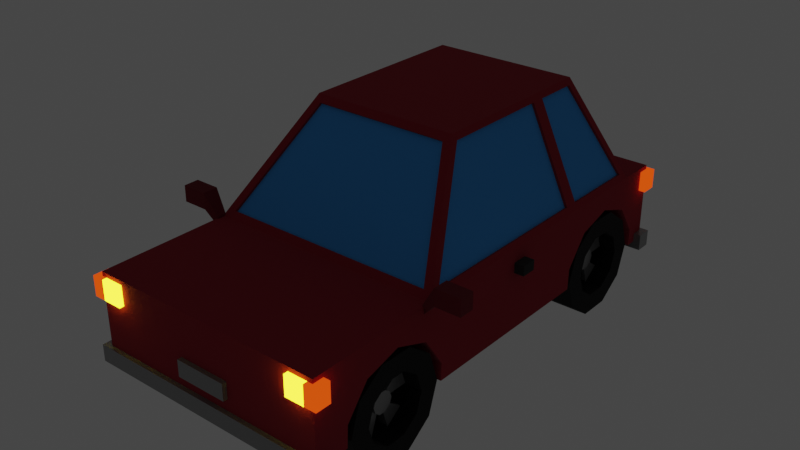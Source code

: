 # Source: Carro_Vermelho.blend  (saved by Blender 2.82.7; exported with 4.5.12 LTS)
import bpy
from mathutils import Matrix  # noqa: F401  (used for matrix-valued properties, if any)

bpy.ops.wm.read_factory_settings(use_empty=True)
scene = bpy.context.scene
scene.name = 'Scene'

# ---- collections
col_collection = bpy.data.collections.new('Collection'); scene.collection.children.link(col_collection)

# ---- images (referenced by path relative to the original .blend; pixels are not part of the script)
import os
ASSET_DIR = os.environ.get("B2B_ASSET_DIR", "")  # directory of the original .blend (textures are referenced by path, not embedded)
HERE = os.path.dirname(os.path.abspath(__file__))  # packed textures are extracted next to this script under _unpacked/

def load_image(name, relpath, width, height, colorspace="sRGB"):
    """Load a texture the original file referenced (path relative to the .blend, or extracted next to this script)."""
    p = next((c for c in (os.path.join(HERE, relpath), os.path.join(ASSET_DIR, relpath)) if relpath and os.path.exists(c)), "")
    if p:
        img = bpy.data.images.load(p, check_existing=True)
        img.name = name
    else:  # same state as the original file: an image datablock whose file is absent (Cycles renders it pink)
        img = bpy.data.images.new(name, width, height)
        img.source = "FILE"
        img.filepath = "//" + (relpath or name)
    img.colorspace_settings.name = colorspace
    return img
img_carrinhos_png_003 = load_image('carrinhos.png.003', 'carrinhos.png', 1024, 1024, 'sRGB')

# ---- materials (node trees are filled in below, after node groups)
mat_material_004 = bpy.data.materials.new('Material.004')
mat_material_004.alpha_threshold = 0.0
mat_material_004.use_transparent_shadow = False
mat_material_004.line_color = (0.0, 0.0, 0.0, 1.0)
mat_farol_003 = bpy.data.materials.new('farol.003')
mat_farol_003.alpha_threshold = 0.0
mat_farol_003.use_transparent_shadow = False
mat_farol_003.line_color = (0.0, 0.0, 0.0, 1.0)
mat_farol_traseiro_003 = bpy.data.materials.new('farol traseiro.003')
mat_farol_traseiro_003.alpha_threshold = 0.0
mat_farol_traseiro_003.use_transparent_shadow = False
mat_farol_traseiro_003.line_color = (0.0, 0.0, 0.0, 1.0)
mat_calota = bpy.data.materials.new('Calota')
mat_calota.use_transparent_shadow = False
mat_pneu = bpy.data.materials.new('Pneu')
mat_pneu.use_transparent_shadow = False
mat_farol_laranja = bpy.data.materials.new('Farol Laranja')
mat_farol_laranja.use_transparent_shadow = False
mat_preto = bpy.data.materials.new('Preto')
mat_preto.use_transparent_shadow = False
mat_vidro = bpy.data.materials.new('Vidro')
mat_vidro.use_transparent_shadow = False
mat_vermelho = bpy.data.materials.new('Vermelho')
mat_vermelho.use_transparent_shadow = False
mat_vermelho_001 = bpy.data.materials.new('Vermelho.001')
mat_vermelho_001.use_transparent_shadow = False

# ---- material node trees
mat_material_004.use_nodes = True; mat_material_004.node_tree.nodes.clear()
_N = mat_material_004.node_tree.nodes; _L = mat_material_004.node_tree.links
n0 = _N.new('ShaderNodeOutputMaterial'); n0.name = 'Material Output'; n0.location = (300, 300)
n1 = _N.new('ShaderNodeBsdfPrincipled'); n1.name = 'Principled BSDF'; n1.location = (10, 300)
n1.distribution = 'GGX'
n1.subsurface_method = 'BURLEY'
n1.inputs[2].default_value = 0.4
n1.inputs[3].default_value = 1.45
n1.inputs[27].default_value = (0.0, 0.0, 0.0, 1.0)
n1.inputs[28].default_value = 1.0
n2 = _N.new('ShaderNodeTexImage'); n2.name = 'Image Texture'; n2.location = (-280, 280)
n2.image = img_carrinhos_png_003
_L.new(n1.outputs[0], n0.inputs[0])
_L.new(n2.outputs[0], n1.inputs[0])
n0.is_active_output = True
mat_farol_003.use_nodes = True; mat_farol_003.node_tree.nodes.clear()
_N = mat_farol_003.node_tree.nodes; _L = mat_farol_003.node_tree.links
n0 = _N.new('ShaderNodeOutputMaterial'); n0.name = 'Material Output'; n0.location = (768, 278)
n1 = _N.new('ShaderNodeEmission'); n1.name = 'Emission'; n1.location = (321, 151)
n1.inputs[0].default_value = (0.9387, 0.7682, 0.0185, 1.0)
n1.inputs[1].default_value = 6.0
_L.new(n1.outputs[0], n0.inputs[0])
n0.is_active_output = True
mat_farol_traseiro_003.use_nodes = True; mat_farol_traseiro_003.node_tree.nodes.clear()
_N = mat_farol_traseiro_003.node_tree.nodes; _L = mat_farol_traseiro_003.node_tree.links
n0 = _N.new('ShaderNodeOutputMaterial'); n0.name = 'Material Output'; n0.location = (768, 278)
n1 = _N.new('ShaderNodeEmission'); n1.name = 'Emission'; n1.location = (321, 151)
n1.inputs[0].default_value = (0.2086, 0.01033, 0.002732, 1.0)
n1.inputs[1].default_value = 2.0
_L.new(n1.outputs[0], n0.inputs[0])
n0.is_active_output = True
mat_calota.use_nodes = True; mat_calota.node_tree.nodes.clear()
_N = mat_calota.node_tree.nodes; _L = mat_calota.node_tree.links
n0 = _N.new('ShaderNodeOutputMaterial'); n0.name = 'Material Output'; n0.location = (300, 300)
n1 = _N.new('ShaderNodeBsdfPrincipled'); n1.name = 'Principled BSDF'; n1.location = (10, 300)
n1.distribution = 'GGX'
n1.subsurface_method = 'BURLEY'
n1.inputs[0].default_value = (0.3108, 0.3108, 0.3108, 1.0)
n1.inputs[1].default_value = 0.5167
n1.inputs[2].default_value = 0.2917
n1.inputs[3].default_value = 1.45
n1.inputs[27].default_value = (0.0, 0.0, 0.0, 1.0)
n1.inputs[28].default_value = 1.0
_L.new(n1.outputs[0], n0.inputs[0])
n0.is_active_output = True
mat_pneu.use_nodes = True; mat_pneu.node_tree.nodes.clear()
_N = mat_pneu.node_tree.nodes; _L = mat_pneu.node_tree.links
n0 = _N.new('ShaderNodeOutputMaterial'); n0.name = 'Material Output'; n0.location = (300, 300)
n1 = _N.new('ShaderNodeBsdfPrincipled'); n1.name = 'Principled BSDF'; n1.location = (10, 300)
n1.distribution = 'GGX'
n1.subsurface_method = 'BURLEY'
n1.inputs[0].default_value = (0.0, 0.0, 0.0, 1.0)
n1.inputs[2].default_value = 0.9333
n1.inputs[3].default_value = 1.45
n1.inputs[27].default_value = (0.0, 0.0, 0.0, 1.0)
n1.inputs[28].default_value = 1.0
_L.new(n1.outputs[0], n0.inputs[0])
n0.is_active_output = True
mat_farol_laranja.use_nodes = True; mat_farol_laranja.node_tree.nodes.clear()
_N = mat_farol_laranja.node_tree.nodes; _L = mat_farol_laranja.node_tree.links
n0 = _N.new('ShaderNodeOutputMaterial'); n0.name = 'Material Output'; n0.location = (300, 300)
n1 = _N.new('ShaderNodeEmission'); n1.name = 'Emission'; n1.location = (10, 300)
n1.inputs[0].default_value = (1.0, 0.075, 0.004755, 1.0)
_L.new(n1.outputs[0], n0.inputs[0])
n0.is_active_output = True
mat_preto.use_nodes = True; mat_preto.node_tree.nodes.clear()
_N = mat_preto.node_tree.nodes; _L = mat_preto.node_tree.links
n0 = _N.new('ShaderNodeOutputMaterial'); n0.name = 'Material Output'; n0.location = (300, 300)
n1 = _N.new('ShaderNodeBsdfPrincipled'); n1.name = 'Principled BSDF'; n1.location = (10, 300)
n1.distribution = 'GGX'
n1.subsurface_method = 'BURLEY'
n1.inputs[0].default_value = (0.02038, 0.02038, 0.02038, 1.0)
n1.inputs[2].default_value = 1.0
n1.inputs[3].default_value = 1.45
n1.inputs[27].default_value = (0.0, 0.0, 0.0, 1.0)
n1.inputs[28].default_value = 1.0
_L.new(n1.outputs[0], n0.inputs[0])
n0.is_active_output = True
mat_vidro.use_nodes = True; mat_vidro.node_tree.nodes.clear()
_N = mat_vidro.node_tree.nodes; _L = mat_vidro.node_tree.links
n0 = _N.new('ShaderNodeOutputMaterial'); n0.name = 'Material Output'; n0.location = (300, 300)
n1 = _N.new('ShaderNodeBsdfPrincipled'); n1.name = 'Principled BSDF'; n1.location = (10, 300)
n1.distribution = 'GGX'
n1.subsurface_method = 'BURLEY'
n1.inputs[0].default_value = (0.05954, 0.3817, 0.8971, 1.0)
n1.inputs[2].default_value = 1.0
n1.inputs[3].default_value = 1.45
n1.inputs[27].default_value = (0.0, 0.0, 0.0, 1.0)
n1.inputs[28].default_value = 1.0
_L.new(n1.outputs[0], n0.inputs[0])
n0.is_active_output = True
mat_vermelho.use_nodes = True; mat_vermelho.node_tree.nodes.clear()
_N = mat_vermelho.node_tree.nodes; _L = mat_vermelho.node_tree.links
n0 = _N.new('ShaderNodeOutputMaterial'); n0.name = 'Material Output'; n0.location = (300, 300)
n1 = _N.new('ShaderNodeBsdfPrincipled'); n1.name = 'Principled BSDF'; n1.location = (10, 300)
n1.distribution = 'GGX'
n1.subsurface_method = 'BURLEY'
n1.inputs[0].default_value = (0.3506, 0.01209, 0.02628, 1.0)
n1.inputs[2].default_value = 1.0
n1.inputs[3].default_value = 1.45
n1.inputs[27].default_value = (0.0, 0.0, 0.0, 1.0)
n1.inputs[28].default_value = 1.0
_L.new(n1.outputs[0], n0.inputs[0])
n0.is_active_output = True
mat_vermelho_001.use_nodes = True; mat_vermelho_001.node_tree.nodes.clear()
_N = mat_vermelho_001.node_tree.nodes; _L = mat_vermelho_001.node_tree.links
n0 = _N.new('ShaderNodeOutputMaterial'); n0.name = 'Material Output'; n0.location = (300, 300)
n1 = _N.new('ShaderNodeBsdfPrincipled'); n1.name = 'Principled BSDF'; n1.location = (10, 300)
n1.distribution = 'GGX'
n1.subsurface_method = 'BURLEY'
n1.inputs[0].default_value = (0.1845, 0.007684, 0.01562, 1.0)
n1.inputs[2].default_value = 1.0
n1.inputs[3].default_value = 1.45
n1.inputs[27].default_value = (0.0, 0.0, 0.0, 1.0)
n1.inputs[28].default_value = 1.0
_L.new(n1.outputs[0], n0.inputs[0])
n0.is_active_output = True

# ---- world
world_world = bpy.data.worlds.new('World'); scene.world = world_world
world_world.use_nodes = True; world_world.node_tree.nodes.clear()
_N = world_world.node_tree.nodes; _L = world_world.node_tree.links
n0 = _N.new('ShaderNodeOutputWorld'); n0.name = 'World Output'; n0.location = (300, 300)
n1 = _N.new('ShaderNodeBackground'); n1.name = 'Background'; n1.location = (10, 300)
n1.inputs[0].default_value = (0.05088, 0.05088, 0.05088, 1.0)
_L.new(n1.outputs[0], n0.inputs[0])
n0.is_active_output = True
world_world.color = (0.05088, 0.05088, 0.05088)
world_world.use_sun_shadow = False
world_world.sun_shadow_jitter_overblur = 0.0

# ---- meshes
me_cube_008 = bpy.data.meshes.new('Cube.008')
me_cube_008.from_pydata([(0.607, -1.757, -0.1139), (0.607, -1.567, 0.1303), (0.607, -1.269, 0.2157), (0.607, -0.9775, 0.1097), (0.607, -0.8042, -0.1472), (0.607, 0.8177, -0.1139), (0.607, 1.008, 0.1303), (0.607, 1.306, 0.2157), (0.607, 1.598, 0.1097), (0.607, 1.771, -0.1472), (1.0, 1.951, 0.3899), (1.0, 1.951, -0.2916), (1.0, -2.049, 0.3899), (1.0, -2.049, -0.2916), (0.9001, 1.591, 0.4523), (0.9056, -0.8923, 0.4429), (0.5756, 1.277, 1.202), (0.5729, -0.2826, 1.211), (1.0, -1.757, -0.1139), (1.0, -1.567, 0.1303), (1.0, -1.269, 0.2157), (1.0, -1.764, -0.2916), (0.607, -1.764, -0.2916), (1.0, -0.9775, 0.1097), (0.607, -0.8093, -0.2916), (1.0, 0.8115, -0.2916), (0.607, 0.8115, -0.2916), (1.0, 0.8177, -0.1139), (1.0, -0.8042, -0.1472), (1.0, -0.8093, -0.2916), (1.0, 1.008, 0.1303), (1.0, 1.306, 0.2157), (1.0, 1.598, 0.1097), (1.0, 1.766, -0.2916), (1.0, 1.771, -0.1472), (0.607, 1.766, -0.2916), (1.061, -2.086, -0.2151), (1.061, -2.086, -0.3537), (0.2177, -2.086, 0.0215), (0.2177, -2.086, -0.1171), (1.055, -2.086, 0.3547), (1.055, -2.086, 0.1891), (0.7944, -2.086, 0.3547), (0.7944, -2.086, 0.1891), (1.311, -1.027, 0.5819), (1.311, -1.027, 0.4451), (1.096, -1.027, 0.5819), (1.096, -1.027, 0.4451), (1.082, 0.03641, 0.278), (1.082, 0.03641, 0.1939), (0.9748, 0.03641, 0.278), (0.9748, 0.03641, 0.1939), (1.061, -1.956, -0.2151), (1.061, -1.956, -0.3537), (0.2177, -1.956, 0.0215), (0.2177, -1.956, -0.1171), (1.055, -1.956, 0.3547), (1.055, -1.956, 0.1891), (0.7944, -1.956, 0.1891), (0.7944, -1.956, 0.3547), (1.286, -0.8967, 0.5561), (1.286, -0.8967, 0.471), (1.122, -0.8967, 0.471), (1.122, -0.8967, 0.5561), (1.082, 0.1667, 0.278), (1.082, 0.1667, 0.1939), (0.9748, 0.1667, 0.1939), (0.9748, 0.1667, 0.278), (0.9547, -2.086, 0.1891), (0.9547, -2.086, 0.3547), (0.9547, -1.956, 0.1891), (0.9547, -1.956, 0.3547), (1.311, -0.8967, 0.5819), (1.311, -0.8967, 0.4451), (1.096, -0.8967, 0.4451), (1.096, -0.8967, 0.5819), (1.286, -0.9253, 0.5561), (1.286, -0.9253, 0.471), (1.122, -0.9253, 0.471), (1.122, -0.9253, 0.5561), (0.9868, -1.002, 0.324), (0.9868, -1.002, 0.408), (0.9868, -0.9218, 0.324), (0.9868, -0.9218, 0.408), (1.061, 1.857, -0.2151), (1.061, 1.857, -0.3537), (0.2177, 1.857, 0.0215), (0.2177, 1.857, -0.1171), (1.055, 1.857, 0.3547), (1.055, 1.857, 0.1891), (0.7944, 1.857, 0.3547), (0.7944, 1.857, 0.1891), (1.061, 1.988, -0.2151), (1.061, 1.988, -0.3537), (0.2177, 1.988, 0.0215), (0.2177, 1.988, -0.1171), (1.055, 1.988, 0.3547), (1.055, 1.988, 0.1891), (0.7944, 1.988, 0.1891), (0.7944, 1.988, 0.3547), (0.9547, 1.857, 0.1891), (0.9547, 1.857, 0.3547), (0.9547, 1.988, 0.1891), (0.9547, 1.988, 0.3547), (0.6623, -0.8388, -0.2695), (0.9897, -1.007, -0.2695), (0.6623, -0.9227, -0.5278), (0.9897, -1.059, -0.4291), (0.6623, -1.142, -0.6874), (0.9897, -1.194, -0.5277), (0.6623, -1.414, -0.6874), (0.9897, -1.362, -0.5277), (0.6623, -1.634, -0.5278), (0.9897, -1.498, -0.4291), (0.6623, -1.718, -0.2695), (0.9897, -1.55, -0.2695), (0.6623, -1.634, -0.01123), (0.9897, -1.498, -0.1099), (0.6623, -1.414, 0.1484), (0.9897, -1.362, -0.01131), (0.6623, -1.142, 0.1484), (0.9897, -1.194, -0.01131), (0.6623, -0.9227, -0.01123), (0.9897, -1.059, -0.1099), (0.9897, -0.9227, -0.5278), (0.9897, -0.8388, -0.2695), (0.9897, -1.142, -0.6874), (0.9897, -1.414, -0.6874), (0.9897, -1.634, -0.5278), (0.9897, -1.718, -0.2695), (0.9897, -1.634, -0.01123), (0.9897, -1.414, 0.1484), (0.9897, -1.142, 0.1484), (0.9897, -0.9227, -0.01123), (0.8444, -1.205, -0.3226), (0.8444, -1.188, -0.2695), (0.8444, -1.25, -0.3555), (0.8444, -1.306, -0.3555), (0.8444, -1.351, -0.3226), (0.8444, -1.369, -0.2695), (0.8444, -1.351, -0.2164), (0.8444, -1.306, -0.1836), (0.8444, -1.25, -0.1836), (0.8444, -1.205, -0.2164), (0.8444, -1.059, -0.4291), (0.8444, -1.007, -0.2695), (0.8444, -1.194, -0.5277), (0.8444, -1.362, -0.5277), (0.8444, -1.498, -0.4291), (0.8444, -1.55, -0.2695), (0.8444, -1.498, -0.1099), (0.8444, -1.362, -0.01131), (0.8444, -1.194, -0.01131), (0.8444, -1.059, -0.1099), (0.8742, -1.205, -0.3226), (0.8742, -1.188, -0.2695), (0.8742, -1.25, -0.3555), (0.8742, -1.306, -0.3555), (0.8742, -1.351, -0.3226), (0.8742, -1.369, -0.2695), (0.8742, -1.351, -0.2164), (0.8742, -1.306, -0.1836), (0.8742, -1.25, -0.1836), (0.8742, -1.205, -0.2164), (0.7681, -1.059, -0.4291), (0.7681, -1.007, -0.2695), (0.7681, -1.362, -0.5277), (0.7681, -1.194, -0.5277), (0.7681, -1.55, -0.2695), (0.7681, -1.498, -0.4291), (0.7681, -1.362, -0.01131), (0.7681, -1.498, -0.1099), (0.7681, -1.059, -0.1099), (0.7681, -1.194, -0.01131), (0.7681, -1.205, -0.3226), (0.7681, -1.188, -0.2695), (0.7681, -1.306, -0.3555), (0.7681, -1.25, -0.3555), (0.7681, -1.369, -0.2695), (0.7681, -1.351, -0.3226), (0.7681, -1.306, -0.1836), (0.7681, -1.351, -0.2164), (0.7681, -1.205, -0.2164), (0.7681, -1.25, -0.1836), (0.6623, 1.731, -0.2695), (0.9897, 1.563, -0.2695), (0.6623, 1.647, -0.5278), (0.9897, 1.511, -0.4291), (0.6623, 1.427, -0.6874), (0.9897, 1.375, -0.5277), (0.6623, 1.155, -0.6874), (0.9897, 1.207, -0.5277), (0.6623, 0.9357, -0.5278), (0.9897, 1.072, -0.4291), (0.6623, 0.8517, -0.2695), (0.9897, 1.02, -0.2695), (0.6623, 0.9357, -0.01123), (0.9897, 1.072, -0.1099), (0.6623, 1.155, 0.1484), (0.9897, 1.207, -0.01131), (0.6623, 1.427, 0.1484), (0.9897, 1.375, -0.01131), (0.6623, 1.647, -0.01123), (0.9897, 1.511, -0.1099), (0.9897, 1.647, -0.5278), (0.9897, 1.731, -0.2695), (0.9897, 1.427, -0.6874), (0.9897, 1.155, -0.6874), (0.9897, 0.9357, -0.5278), (0.9897, 0.8517, -0.2695), (0.9897, 0.9357, -0.01123), (0.9897, 1.155, 0.1484), (0.9897, 1.427, 0.1484), (0.9897, 1.647, -0.01123), (0.8444, 1.364, -0.3226), (0.8444, 1.382, -0.2695), (0.8444, 1.319, -0.3555), (0.8444, 1.263, -0.3555), (0.8444, 1.218, -0.3226), (0.8444, 1.201, -0.2695), (0.8444, 1.218, -0.2164), (0.8444, 1.263, -0.1836), (0.8444, 1.319, -0.1836), (0.8444, 1.364, -0.2164), (0.8444, 1.511, -0.4291), (0.8444, 1.563, -0.2695), (0.8444, 1.375, -0.5277), (0.8444, 1.207, -0.5277), (0.8444, 1.072, -0.4291), (0.8444, 1.02, -0.2695), (0.8444, 1.072, -0.1099), (0.8444, 1.207, -0.01131), (0.8444, 1.375, -0.01131), (0.8444, 1.511, -0.1099), (0.8742, 1.364, -0.3226), (0.8742, 1.382, -0.2695), (0.8742, 1.319, -0.3555), (0.8742, 1.263, -0.3555), (0.8742, 1.218, -0.3226), (0.8742, 1.201, -0.2695), (0.8742, 1.218, -0.2164), (0.8742, 1.263, -0.1836), (0.8742, 1.319, -0.1836), (0.8742, 1.364, -0.2164), (0.7681, 1.511, -0.4291), (0.7681, 1.563, -0.2695), (0.7681, 1.207, -0.5277), (0.7681, 1.375, -0.5277), (0.7681, 1.02, -0.2695), (0.7681, 1.072, -0.4291), (0.7681, 1.207, -0.01131), (0.7681, 1.072, -0.1099), (0.7681, 1.511, -0.1099), (0.7681, 1.375, -0.01131), (0.7681, 1.364, -0.3226), (0.7681, 1.382, -0.2695), (0.7681, 1.263, -0.3555), (0.7681, 1.319, -0.3555), (0.7681, 1.201, -0.2695), (0.7681, 1.218, -0.3226), (0.7681, 1.263, -0.1836), (0.7681, 1.218, -0.2164), (0.7681, 1.364, -0.2164), (0.7681, 1.319, -0.1836), (1.0, 0.8107, 0.3899), (0.6214, 0.7798, 1.264), (1.0, 1.617, 0.3899), (1.0, -0.9344, 0.3899), (0.6214, 1.251, 1.264), (0.6214, -0.2405, 1.264), (0.9001, 1.571, 0.4442), (0.9056, -0.8759, 0.4299), (0.5756, 1.258, 1.194), (0.5729, -0.2662, 1.198), (0.9778, 0.8649, 0.4413), (0.9778, 1.535, 0.4413), (0.6437, 1.213, 1.213), (0.6437, 0.8377, 1.213), (0.9778, -0.8244, 0.4413), (0.9778, 0.7529, 0.4413), (0.6437, 0.7256, 1.213), (0.6437, -0.212, 1.213), (0.9574, 1.535, 0.4325), (0.9574, 0.8649, 0.4325), (0.6234, 0.8377, 1.204), (0.6234, 1.213, 1.204), (0.9574, 0.7529, 0.4325), (0.9574, -0.8244, 0.4325), (0.6234, -0.212, 1.204), (0.6234, 0.7256, 1.204), (-0.607, -1.757, -0.1139), (-0.607, -1.567, 0.1303), (-0.607, -1.269, 0.2157), (-0.607, -0.9775, 0.1097), (-0.607, -0.8042, -0.1472), (-0.607, 0.8177, -0.1139), (-0.607, 1.008, 0.1303), (-0.607, 1.306, 0.2157), (-0.607, 1.598, 0.1097), (-0.607, 1.771, -0.1472), (-1.0, 1.951, 0.3899), (-1.0, 1.951, -0.2916), (-1.0, -2.049, 0.3899), (-1.0, -2.049, -0.2916), (-0.9001, 1.591, 0.4523), (-0.9056, -0.8923, 0.4429), (-0.5756, 1.277, 1.202), (-0.5729, -0.2826, 1.211), (-1.0, -1.757, -0.1139), (-1.0, -1.567, 0.1303), (-1.0, -1.269, 0.2157), (-1.0, -1.764, -0.2916), (-0.607, -1.764, -0.2916), (-1.0, -0.9775, 0.1097), (-0.607, -0.8093, -0.2916), (-1.0, 0.8115, -0.2916), (-0.607, 0.8115, -0.2916), (-1.0, 0.8177, -0.1139), (-1.0, -0.8042, -0.1472), (-1.0, -0.8093, -0.2916), (-1.0, 1.008, 0.1303), (-1.0, 1.306, 0.2157), (-1.0, 1.598, 0.1097), (-1.0, 1.766, -0.2916), (-1.0, 1.771, -0.1472), (-0.607, 1.766, -0.2916), (-3.815e-06, 1.951, -0.2916), (-3.815e-06, -2.049, 0.3899), (-3.815e-06, -2.049, -0.2916), (-3.815e-06, 1.951, 0.3899), (-3.815e-06, 1.591, 0.4523), (-3.815e-06, -0.8923, 0.4429), (-3.815e-06, 1.277, 1.202), (-3.815e-06, -0.2826, 1.211), (-1.061, -2.086, -0.2151), (-1.061, -2.086, -0.3537), (-3.815e-06, -2.086, -0.2151), (-3.815e-06, -2.086, -0.3537), (-0.2177, -2.086, 0.0215), (-0.2177, -2.086, -0.1171), (-3.815e-06, -2.086, 0.0215), (-3.815e-06, -2.086, -0.1171), (-1.055, -2.086, 0.3547), (-1.055, -2.086, 0.1891), (-0.7944, -2.086, 0.3547), (-0.7944, -2.086, 0.1891), (-1.311, -1.027, 0.5819), (-1.311, -1.027, 0.4451), (-1.096, -1.027, 0.5819), (-1.096, -1.027, 0.4451), (-1.082, 0.03641, 0.278), (-1.082, 0.03641, 0.1939), (-0.9748, 0.03641, 0.278), (-0.9748, 0.03641, 0.1939), (-1.061, -1.956, -0.2151), (-1.061, -1.956, -0.3537), (-3.815e-06, -1.956, -0.3537), (-3.815e-06, -1.956, -0.2151), (-0.2177, -1.956, 0.0215), (-0.2177, -1.956, -0.1171), (-3.815e-06, -1.956, -0.1171), (-3.815e-06, -1.956, 0.0215), (-1.055, -1.956, 0.3547), (-1.055, -1.956, 0.1891), (-0.7944, -1.956, 0.1891), (-0.7944, -1.956, 0.3547), (-1.286, -0.8967, 0.5561), (-1.286, -0.8967, 0.471), (-1.122, -0.8967, 0.471), (-1.122, -0.8967, 0.5561), (-1.082, 0.1667, 0.278), (-1.082, 0.1667, 0.1939), (-0.9748, 0.1667, 0.1939), (-0.9748, 0.1667, 0.278), (-0.9547, -2.086, 0.1891), (-0.9547, -2.086, 0.3547), (-0.9547, -1.956, 0.1891), (-0.9547, -1.956, 0.3547), (-1.311, -0.8967, 0.5819), (-1.311, -0.8967, 0.4451), (-1.096, -0.8967, 0.4451), (-1.096, -0.8967, 0.5819), (-1.286, -0.9253, 0.5561), (-1.286, -0.9253, 0.471), (-1.122, -0.9253, 0.471), (-1.122, -0.9253, 0.5561), (-0.9868, -1.002, 0.324), (-0.9868, -1.002, 0.408), (-0.9868, -0.9218, 0.324), (-0.9868, -0.9218, 0.408), (-1.061, 1.857, -0.2151), (-1.061, 1.857, -0.3537), (-3.815e-06, 1.857, -0.2151), (-3.815e-06, 1.857, -0.3537), (-0.2177, 1.857, 0.0215), (-0.2177, 1.857, -0.1171), (-3.815e-06, 1.857, 0.0215), (-3.815e-06, 1.857, -0.1171), (-1.055, 1.857, 0.3547), (-1.055, 1.857, 0.1891), (-0.7944, 1.857, 0.3547), (-0.7944, 1.857, 0.1891), (-1.061, 1.988, -0.2151), (-1.061, 1.988, -0.3537), (-3.815e-06, 1.988, -0.3537), (-3.815e-06, 1.988, -0.2151), (-0.2177, 1.988, 0.0215), (-0.2177, 1.988, -0.1171), (-3.815e-06, 1.988, -0.1171), (-3.815e-06, 1.988, 0.0215), (-1.055, 1.988, 0.3547), (-1.055, 1.988, 0.1891), (-0.7944, 1.988, 0.1891), (-0.7944, 1.988, 0.3547), (-0.9547, 1.857, 0.1891), (-0.9547, 1.857, 0.3547), (-0.9547, 1.988, 0.1891), (-0.9547, 1.988, 0.3547), (-0.6623, -0.8388, -0.2695), (-0.9897, -1.007, -0.2695), (-0.6623, -0.9227, -0.5278), (-0.9897, -1.059, -0.4291), (-0.6623, -1.142, -0.6874), (-0.9897, -1.194, -0.5277), (-0.6623, -1.414, -0.6874), (-0.9897, -1.362, -0.5277), (-0.6623, -1.634, -0.5278), (-0.9897, -1.498, -0.4291), (-0.6623, -1.718, -0.2695), (-0.9897, -1.55, -0.2695), (-0.6623, -1.634, -0.01123), (-0.9897, -1.498, -0.1099), (-0.6623, -1.414, 0.1484), (-0.9897, -1.362, -0.01131), (-0.6623, -1.142, 0.1484), (-0.9897, -1.194, -0.01131), (-0.6623, -0.9227, -0.01123), (-0.9897, -1.059, -0.1099), (-0.9897, -0.9227, -0.5278), (-0.9897, -0.8388, -0.2695), (-0.9897, -1.142, -0.6874), (-0.9897, -1.414, -0.6874), (-0.9897, -1.634, -0.5278), (-0.9897, -1.718, -0.2695), (-0.9897, -1.634, -0.01123), (-0.9897, -1.414, 0.1484), (-0.9897, -1.142, 0.1484), (-0.9897, -0.9227, -0.01123), (-0.8444, -1.205, -0.3226), (-0.8444, -1.188, -0.2695), (-0.8444, -1.25, -0.3555), (-0.8444, -1.306, -0.3555), (-0.8444, -1.351, -0.3226), (-0.8444, -1.369, -0.2695), (-0.8444, -1.351, -0.2164), (-0.8444, -1.306, -0.1836), (-0.8444, -1.25, -0.1836), (-0.8444, -1.205, -0.2164), (-0.8444, -1.059, -0.4291), (-0.8444, -1.007, -0.2695), (-0.8444, -1.194, -0.5277), (-0.8444, -1.362, -0.5277), (-0.8444, -1.498, -0.4291), (-0.8444, -1.55, -0.2695), (-0.8444, -1.498, -0.1099), (-0.8444, -1.362, -0.01131), (-0.8444, -1.194, -0.01131), (-0.8444, -1.059, -0.1099), (-0.8743, -1.205, -0.3226), (-0.8743, -1.188, -0.2695), (-0.8743, -1.25, -0.3555), (-0.8743, -1.306, -0.3555), (-0.8743, -1.351, -0.3226), (-0.8743, -1.369, -0.2695), (-0.8743, -1.351, -0.2164), (-0.8743, -1.306, -0.1836), (-0.8743, -1.25, -0.1836), (-0.8743, -1.205, -0.2164), (-0.7681, -1.059, -0.4291), (-0.7681, -1.007, -0.2695), (-0.7681, -1.362, -0.5277), (-0.7681, -1.194, -0.5277), (-0.7681, -1.55, -0.2695), (-0.7681, -1.498, -0.4291), (-0.7681, -1.362, -0.01131), (-0.7681, -1.498, -0.1099), (-0.7681, -1.059, -0.1099), (-0.7681, -1.194, -0.01131), (-0.7681, -1.205, -0.3226), (-0.7681, -1.188, -0.2695), (-0.7681, -1.306, -0.3555), (-0.7681, -1.25, -0.3555), (-0.7681, -1.369, -0.2695), (-0.7681, -1.351, -0.3226), (-0.7681, -1.306, -0.1836), (-0.7681, -1.351, -0.2164), (-0.7681, -1.205, -0.2164), (-0.7681, -1.25, -0.1836), (-0.6623, 1.731, -0.2695), (-0.9897, 1.563, -0.2695), (-0.6623, 1.647, -0.5278), (-0.9897, 1.511, -0.4291), (-0.6623, 1.427, -0.6874), (-0.9897, 1.375, -0.5277), (-0.6623, 1.155, -0.6874), (-0.9897, 1.207, -0.5277), (-0.6623, 0.9357, -0.5278), (-0.9897, 1.072, -0.4291), (-0.6623, 0.8517, -0.2695), (-0.9897, 1.02, -0.2695), (-0.6623, 0.9357, -0.01123), (-0.9897, 1.072, -0.1099), (-0.6623, 1.155, 0.1484), (-0.9897, 1.207, -0.01131), (-0.6623, 1.427, 0.1484), (-0.9897, 1.375, -0.01131), (-0.6623, 1.647, -0.01123), (-0.9897, 1.511, -0.1099), (-0.9897, 1.647, -0.5278), (-0.9897, 1.731, -0.2695), (-0.9897, 1.427, -0.6874), (-0.9897, 1.155, -0.6874), (-0.9897, 0.9357, -0.5278), (-0.9897, 0.8517, -0.2695), (-0.9897, 0.9357, -0.01123), (-0.9897, 1.155, 0.1484), (-0.9897, 1.427, 0.1484), (-0.9897, 1.647, -0.01123), (-0.8444, 1.364, -0.3226), (-0.8444, 1.382, -0.2695), (-0.8444, 1.319, -0.3555), (-0.8444, 1.263, -0.3555), (-0.8444, 1.218, -0.3226), (-0.8444, 1.201, -0.2695), (-0.8444, 1.218, -0.2164), (-0.8444, 1.263, -0.1836), (-0.8444, 1.319, -0.1836), (-0.8444, 1.364, -0.2164), (-0.8444, 1.511, -0.4291), (-0.8444, 1.563, -0.2695), (-0.8444, 1.375, -0.5277), (-0.8444, 1.207, -0.5277), (-0.8444, 1.072, -0.4291), (-0.8444, 1.02, -0.2695), (-0.8444, 1.072, -0.1099), (-0.8444, 1.207, -0.01131), (-0.8444, 1.375, -0.01131), (-0.8444, 1.511, -0.1099), (-0.8743, 1.364, -0.3226), (-0.8743, 1.382, -0.2695), (-0.8743, 1.319, -0.3555), (-0.8743, 1.263, -0.3555), (-0.8743, 1.218, -0.3226), (-0.8743, 1.201, -0.2695), (-0.8743, 1.218, -0.2164), (-0.8743, 1.263, -0.1836), (-0.8743, 1.319, -0.1836), (-0.8743, 1.364, -0.2164), (-0.7681, 1.511, -0.4291), (-0.7681, 1.563, -0.2695), (-0.7681, 1.207, -0.5277), (-0.7681, 1.375, -0.5277), (-0.7681, 1.02, -0.2695), (-0.7681, 1.072, -0.4291), (-0.7681, 1.207, -0.01131), (-0.7681, 1.072, -0.1099), (-0.7681, 1.511, -0.1099), (-0.7681, 1.375, -0.01131), (-0.7681, 1.364, -0.3226), (-0.7681, 1.382, -0.2695), (-0.7681, 1.263, -0.3555), (-0.7681, 1.319, -0.3555), (-0.7681, 1.201, -0.2695), (-0.7681, 1.218, -0.3226), (-0.7681, 1.263, -0.1836), (-0.7681, 1.218, -0.2164), (-0.7681, 1.364, -0.2164), (-0.7681, 1.319, -0.1836), (-1.0, 0.8107, 0.3899), (-0.6215, 0.7798, 1.264), (-3.815e-06, 0.7798, 1.264), (-3.815e-06, 1.617, 0.3899), (-1.0, 1.617, 0.3899), (-3.815e-06, -0.9344, 0.3899), (-1.0, -0.9344, 0.3899), (-3.815e-06, 1.251, 1.264), (-0.6215, 1.251, 1.264), (-3.815e-06, -0.2405, 1.264), (-0.6215, -0.2405, 1.264), (-3.815e-06, -0.8759, 0.4299), (-3.815e-06, -0.2662, 1.198), (-3.815e-06, 1.571, 0.4442), (-3.815e-06, 1.258, 1.194), (-0.9001, 1.571, 0.4442), (-0.9056, -0.8759, 0.4299), (-0.5756, 1.258, 1.194), (-0.5729, -0.2662, 1.198), (-0.9778, 0.8649, 0.4413), (-0.9778, 1.535, 0.4413), (-0.6437, 1.213, 1.213), (-0.6437, 0.8377, 1.213), (-0.9778, -0.8244, 0.4413), (-0.9778, 0.7529, 0.4413), (-0.6437, 0.7256, 1.213), (-0.6437, -0.212, 1.213), (-0.9574, 1.535, 0.4325), (-0.9574, 0.8649, 0.4325), (-0.6234, 0.8377, 1.204), (-0.6234, 1.213, 1.204), (-0.9574, 0.7529, 0.4325), (-0.9574, -0.8244, 0.4325), (-0.6234, -0.212, 1.204), (-0.6234, 0.7256, 1.204)], [], [(7, 8, 32, 31), (6, 7, 31, 30), (5, 6, 30, 27), (0, 1, 19, 18), (1, 2, 20, 19), (9, 35, 33, 34), (2, 3, 23, 20), (3, 4, 28, 23), (8, 9, 34, 32), (4, 24, 29, 28), (326, 11, 33, 35, 26, 25, 29, 24, 22, 21, 13, 328), (11, 10, 266, 264, 267, 12, 13, 21, 18, 19, 20, 23, 28, 29, 25, 27, 30, 31, 32, 34, 33), (326, 329, 10, 11), (16, 14, 270, 272), (277, 274, 283, 284), (26, 5, 27, 25), (22, 0, 18, 21), (35, 9, 8, 7, 6, 5, 26), (24, 4, 3, 2, 1, 0, 22), (265, 580, 587, 269), (14, 330, 591, 270), (10, 329, 581, 266), (267, 583, 327, 12), (13, 12, 327, 328), (37, 36, 336, 337), (39, 38, 340, 341), (68, 69, 42, 43), (45, 44, 46, 47), (49, 48, 50, 51), (53, 356, 357, 52), (55, 360, 361, 54), (70, 58, 59, 71), (63, 79, 78, 62), (65, 66, 67, 64), (69, 71, 59, 42), (48, 64, 67, 50), (42, 59, 58, 43), (39, 55, 54, 38), (50, 67, 66, 51), (45, 73, 72, 44), (341, 360, 55, 39), (47, 74, 73, 45), (38, 54, 361, 340), (44, 72, 75, 46), (37, 53, 52, 36), (46, 81, 80, 47), (41, 57, 56, 40), (337, 356, 53, 37), (49, 65, 64, 48), (68, 70, 57, 41), (36, 52, 357, 336), (51, 66, 65, 49), (43, 58, 70, 68), (40, 56, 71, 69), (57, 70, 71, 56), (41, 40, 69, 68), (60, 72, 73, 61), (61, 73, 74, 62), (63, 75, 72, 60), (62, 74, 75, 63), (77, 78, 79, 76), (62, 78, 77, 61), (60, 76, 79, 63), (61, 77, 76, 60), (81, 83, 82, 80), (74, 82, 83, 75), (75, 83, 81, 46), (47, 80, 82, 74), (85, 84, 392, 393), (87, 86, 396, 397), (100, 101, 90, 91), (93, 404, 405, 92), (95, 408, 409, 94), (102, 98, 99, 103), (101, 103, 99, 90), (90, 99, 98, 91), (87, 95, 94, 86), (397, 408, 95, 87), (86, 94, 409, 396), (85, 93, 92, 84), (89, 97, 96, 88), (393, 404, 93, 85), (100, 102, 97, 89), (84, 92, 405, 392), (91, 98, 102, 100), (88, 96, 103, 101), (97, 102, 103, 96), (89, 88, 101, 100), (104, 125, 124, 106), (106, 124, 126, 108), (108, 126, 127, 110), (110, 127, 128, 112), (112, 128, 129, 114), (114, 129, 130, 116), (116, 130, 131, 118), (118, 131, 132, 120), (115, 113, 148, 149), (120, 132, 133, 122), (122, 133, 125, 104), (104, 106, 108, 110, 112, 114, 116, 118, 120, 122), (105, 107, 124, 125), (107, 109, 126, 124), (109, 111, 127, 126), (111, 113, 128, 127), (113, 115, 129, 128), (115, 117, 130, 129), (117, 119, 131, 130), (119, 121, 132, 131), (121, 123, 133, 132), (123, 105, 125, 133), (143, 142, 162, 163), (109, 107, 144, 146), (123, 121, 152, 153), (117, 115, 149, 150), (111, 109, 146, 147), (105, 123, 153, 145), (119, 117, 150, 151), (113, 111, 147, 148), (107, 105, 145, 144), (121, 119, 151, 152), (146, 136, 177, 167), (134, 136, 146, 144), (147, 146, 167, 166), (137, 138, 148, 147), (143, 153, 172, 182), (139, 140, 150, 149), (138, 139, 178, 179), (141, 142, 152, 151), (134, 144, 164, 174), (143, 135, 145, 153), (154, 155, 163, 162, 161, 160, 159, 158, 157, 156), (140, 139, 159, 160), (137, 136, 156, 157), (135, 143, 163, 155), (141, 140, 160, 161), (138, 137, 157, 158), (134, 135, 155, 154), (142, 141, 161, 162), (139, 138, 158, 159), (136, 134, 154, 156), (175, 174, 164, 165), (177, 176, 166, 167), (179, 178, 168, 169), (181, 180, 170, 171), (183, 182, 172, 173), (137, 147, 166, 176), (140, 141, 180, 181), (149, 148, 169, 168), (148, 138, 179, 169), (135, 134, 174, 175), (139, 149, 168, 178), (142, 143, 182, 183), (151, 150, 171, 170), (150, 140, 181, 171), (136, 137, 176, 177), (141, 151, 170, 180), (144, 145, 165, 164), (145, 135, 175, 165), (153, 152, 173, 172), (152, 142, 183, 173), (184, 205, 204, 186), (186, 204, 206, 188), (188, 206, 207, 190), (190, 207, 208, 192), (192, 208, 209, 194), (194, 209, 210, 196), (196, 210, 211, 198), (198, 211, 212, 200), (195, 193, 228, 229), (200, 212, 213, 202), (202, 213, 205, 184), (184, 186, 188, 190, 192, 194, 196, 198, 200, 202), (185, 187, 204, 205), (187, 189, 206, 204), (189, 191, 207, 206), (191, 193, 208, 207), (193, 195, 209, 208), (195, 197, 210, 209), (197, 199, 211, 210), (199, 201, 212, 211), (201, 203, 213, 212), (203, 185, 205, 213), (223, 222, 242, 243), (189, 187, 224, 226), (203, 201, 232, 233), (197, 195, 229, 230), (191, 189, 226, 227), (185, 203, 233, 225), (199, 197, 230, 231), (193, 191, 227, 228), (187, 185, 225, 224), (201, 199, 231, 232), (226, 216, 257, 247), (214, 216, 226, 224), (227, 226, 247, 246), (217, 218, 228, 227), (223, 233, 252, 262), (219, 220, 230, 229), (218, 219, 258, 259), (221, 222, 232, 231), (214, 224, 244, 254), (223, 215, 225, 233), (234, 235, 243, 242, 241, 240, 239, 238, 237, 236), (220, 219, 239, 240), (217, 216, 236, 237), (215, 223, 243, 235), (221, 220, 240, 241), (218, 217, 237, 238), (214, 215, 235, 234), (222, 221, 241, 242), (219, 218, 238, 239), (216, 214, 234, 236), (255, 254, 244, 245), (257, 256, 246, 247), (259, 258, 248, 249), (261, 260, 250, 251), (263, 262, 252, 253), (217, 227, 246, 256), (220, 221, 260, 261), (229, 228, 249, 248), (228, 218, 259, 249), (215, 214, 254, 255), (219, 229, 248, 258), (222, 223, 262, 263), (231, 230, 251, 250), (230, 220, 261, 251), (216, 217, 256, 257), (221, 231, 250, 260), (224, 225, 245, 244), (225, 215, 255, 245), (233, 232, 253, 252), (232, 222, 263, 253), (268, 585, 580, 265), (276, 277, 284, 285), (330, 14, 266, 581), (15, 331, 583, 267), (16, 332, 585, 268), (333, 17, 269, 587), (17, 15, 267, 269), (14, 16, 268, 266), (589, 271, 273, 590), (270, 591, 592, 272), (17, 333, 590, 273), (331, 15, 271, 589), (15, 17, 273, 271), (332, 16, 272, 592), (264, 266, 275, 274), (266, 268, 276, 275), (268, 265, 277, 276), (265, 264, 274, 277), (267, 264, 279, 278), (264, 265, 280, 279), (265, 269, 281, 280), (269, 267, 278, 281), (283, 282, 285, 284), (287, 286, 289, 288), (279, 280, 289, 286), (278, 279, 286, 287), (275, 276, 285, 282), (280, 281, 288, 289), (274, 275, 282, 283), (281, 278, 287, 288), (297, 321, 322, 298), (296, 320, 321, 297), (295, 317, 320, 296), (290, 308, 309, 291), (291, 309, 310, 292), (299, 324, 323, 325), (292, 310, 313, 293), (293, 313, 318, 294), (298, 322, 324, 299), (294, 318, 319, 314), (326, 328, 303, 311, 312, 314, 319, 315, 316, 325, 323, 301), (301, 323, 324, 322, 321, 320, 317, 315, 319, 318, 313, 310, 309, 308, 311, 303, 302, 584, 578, 582, 300), (326, 301, 300, 329), (306, 595, 593, 304), (600, 607, 606, 597), (316, 315, 317, 295), (312, 311, 308, 290), (325, 316, 295, 296, 297, 298, 299), (314, 312, 290, 291, 292, 293, 294), (579, 588, 587, 580), (304, 593, 591, 330), (300, 582, 581, 329), (584, 302, 327, 583), (303, 328, 327, 302), (335, 337, 336, 334), (339, 341, 340, 338), (374, 345, 344, 375), (347, 349, 348, 346), (351, 353, 352, 350), (355, 354, 357, 356), (359, 358, 361, 360), (376, 377, 365, 364), (369, 368, 384, 385), (371, 370, 373, 372), (375, 344, 365, 377), (336, 337, 356, 357), (350, 352, 373, 370), (344, 345, 364, 365), (339, 338, 358, 359), (352, 353, 372, 373), (347, 346, 378, 379), (341, 339, 359, 360), (349, 347, 379, 380), (338, 340, 361, 358), (346, 348, 381, 378), (340, 341, 360, 361), (335, 334, 354, 355), (348, 349, 386, 387), (343, 342, 362, 363), (337, 335, 355, 356), (351, 350, 370, 371), (374, 343, 363, 376), (334, 336, 357, 354), (353, 351, 371, 372), (345, 374, 376, 364), (342, 375, 377, 362), (363, 362, 377, 376), (343, 374, 375, 342), (366, 367, 379, 378), (367, 368, 380, 379), (369, 366, 378, 381), (368, 369, 381, 380), (383, 382, 385, 384), (368, 367, 383, 384), (366, 369, 385, 382), (367, 366, 382, 383), (387, 386, 388, 389), (380, 381, 389, 388), (381, 348, 387, 389), (349, 380, 388, 386), (391, 393, 392, 390), (395, 397, 396, 394), (414, 401, 400, 415), (403, 402, 405, 404), (407, 406, 409, 408), (416, 417, 413, 412), (415, 400, 413, 417), (392, 393, 404, 405), (400, 401, 412, 413), (395, 394, 406, 407), (397, 395, 407, 408), (394, 396, 409, 406), (396, 397, 408, 409), (391, 390, 402, 403), (399, 398, 410, 411), (393, 391, 403, 404), (414, 399, 411, 416), (390, 392, 405, 402), (401, 414, 416, 412), (398, 415, 417, 410), (411, 410, 417, 416), (399, 414, 415, 398), (418, 420, 438, 439), (420, 422, 440, 438), (422, 424, 441, 440), (424, 426, 442, 441), (426, 428, 443, 442), (428, 430, 444, 443), (430, 432, 445, 444), (432, 434, 446, 445), (429, 463, 462, 427), (434, 436, 447, 446), (436, 418, 439, 447), (418, 436, 434, 432, 430, 428, 426, 424, 422, 420), (419, 439, 438, 421), (421, 438, 440, 423), (423, 440, 441, 425), (425, 441, 442, 427), (427, 442, 443, 429), (429, 443, 444, 431), (431, 444, 445, 433), (433, 445, 446, 435), (435, 446, 447, 437), (437, 447, 439, 419), (457, 477, 476, 456), (423, 460, 458, 421), (437, 467, 466, 435), (431, 464, 463, 429), (425, 461, 460, 423), (419, 459, 467, 437), (433, 465, 464, 431), (427, 462, 461, 425), (421, 458, 459, 419), (435, 466, 465, 433), (460, 481, 491, 450), (448, 458, 460, 450), (461, 480, 481, 460), (451, 461, 462, 452), (457, 496, 486, 467), (453, 463, 464, 454), (452, 493, 492, 453), (455, 465, 466, 456), (448, 488, 478, 458), (457, 467, 459, 449), (468, 470, 471, 472, 473, 474, 475, 476, 477, 469), (454, 474, 473, 453), (451, 471, 470, 450), (449, 469, 477, 457), (455, 475, 474, 454), (452, 472, 471, 451), (448, 468, 469, 449), (456, 476, 475, 455), (453, 473, 472, 452), (450, 470, 468, 448), (489, 479, 478, 488), (491, 481, 480, 490), (493, 483, 482, 492), (495, 485, 484, 494), (497, 487, 486, 496), (451, 490, 480, 461), (454, 495, 494, 455), (463, 482, 483, 462), (462, 483, 493, 452), (449, 489, 488, 448), (453, 492, 482, 463), (456, 497, 496, 457), (465, 484, 485, 464), (464, 485, 495, 454), (450, 491, 490, 451), (455, 494, 484, 465), (458, 478, 479, 459), (459, 479, 489, 449), (467, 486, 487, 466), (466, 487, 497, 456), (498, 500, 518, 519), (500, 502, 520, 518), (502, 504, 521, 520), (504, 506, 522, 521), (506, 508, 523, 522), (508, 510, 524, 523), (510, 512, 525, 524), (512, 514, 526, 525), (509, 543, 542, 507), (514, 516, 527, 526), (516, 498, 519, 527), (498, 516, 514, 512, 510, 508, 506, 504, 502, 500), (499, 519, 518, 501), (501, 518, 520, 503), (503, 520, 521, 505), (505, 521, 522, 507), (507, 522, 523, 509), (509, 523, 524, 511), (511, 524, 525, 513), (513, 525, 526, 515), (515, 526, 527, 517), (517, 527, 519, 499), (537, 557, 556, 536), (503, 540, 538, 501), (517, 547, 546, 515), (511, 544, 543, 509), (505, 541, 540, 503), (499, 539, 547, 517), (513, 545, 544, 511), (507, 542, 541, 505), (501, 538, 539, 499), (515, 546, 545, 513), (540, 561, 571, 530), (528, 538, 540, 530), (541, 560, 561, 540), (531, 541, 542, 532), (537, 576, 566, 547), (533, 543, 544, 534), (532, 573, 572, 533), (535, 545, 546, 536), (528, 568, 558, 538), (537, 547, 539, 529), (548, 550, 551, 552, 553, 554, 555, 556, 557, 549), (534, 554, 553, 533), (531, 551, 550, 530), (529, 549, 557, 537), (535, 555, 554, 534), (532, 552, 551, 531), (528, 548, 549, 529), (536, 556, 555, 535), (533, 553, 552, 532), (530, 550, 548, 528), (569, 559, 558, 568), (571, 561, 560, 570), (573, 563, 562, 572), (575, 565, 564, 574), (577, 567, 566, 576), (531, 570, 560, 541), (534, 575, 574, 535), (543, 562, 563, 542), (542, 563, 573, 532), (529, 569, 568, 528), (533, 572, 562, 543), (536, 577, 576, 537), (545, 564, 565, 544), (544, 565, 575, 534), (530, 571, 570, 531), (535, 574, 564, 545), (538, 558, 559, 539), (539, 559, 569, 529), (547, 566, 567, 546), (546, 567, 577, 536), (586, 579, 580, 585), (599, 608, 607, 600), (330, 581, 582, 304), (305, 584, 583, 331), (306, 586, 585, 332), (333, 587, 588, 307), (307, 588, 584, 305), (304, 582, 586, 306), (589, 590, 596, 594), (593, 595, 592, 591), (307, 596, 590, 333), (331, 589, 594, 305), (305, 594, 596, 307), (332, 592, 595, 306), (578, 597, 598, 582), (582, 598, 599, 586), (586, 599, 600, 579), (579, 600, 597, 578), (584, 601, 602, 578), (578, 602, 603, 579), (579, 603, 604, 588), (588, 604, 601, 584), (606, 607, 608, 605), (610, 611, 612, 609), (602, 609, 612, 603), (601, 610, 609, 602), (598, 605, 608, 599), (603, 612, 611, 604), (597, 606, 605, 598), (604, 611, 610, 601)])
me_cube_008.polygons.foreach_set('material_index', [8, 8, 8, 8, 8, 8, 8, 8, 8, 8, 8, 8, 8, 8, 8, 8, 8, 8, 8, 8, 8, 8, 8, 8, 3, 3, 1, 9, 6, 3, 3, 0, 9, 6, 1, 6, 1, 3, 6, 9, 3, 9, 3, 9, 3, 9, 5, 3, 6, 5, 3, 6, 1, 5, 5, 5, 9, 9, 9, 9, 7, 9, 9, 9, 9, 9, 9, 9, 3, 3, 2, 3, 3, 2, 2, 2, 3, 3, 3, 3, 5, 3, 5, 3, 2, 5, 5, 5, 4, 4, 4, 4, 4, 4, 4, 4, 4, 4, 4, 4, 4, 4, 4, 4, 4, 4, 4, 4, 4, 4, 3, 4, 4, 4, 4, 4, 4, 4, 4, 4, 3, 3, 4, 3, 3, 3, 3, 3, 3, 3, 3, 3, 3, 3, 3, 3, 3, 3, 3, 3, 4, 4, 4, 4, 4, 3, 3, 4, 3, 3, 3, 3, 4, 3, 3, 3, 4, 3, 4, 3, 4, 4, 4, 4, 4, 4, 4, 4, 4, 4, 4, 4, 4, 4, 4, 4, 4, 4, 4, 4, 4, 4, 3, 4, 4, 4, 4, 4, 4, 4, 4, 4, 3, 3, 4, 3, 3, 3, 3, 3, 3, 3, 3, 3, 3, 3, 3, 3, 3, 3, 3, 3, 4, 4, 4, 4, 4, 3, 3, 4, 3, 3, 3, 3, 4, 3, 3, 3, 4, 3, 4, 3, 8, 8, 8, 8, 8, 8, 8, 8, 7, 7, 8, 8, 8, 8, 8, 8, 8, 8, 8, 8, 8, 8, 7, 7, 8, 8, 8, 8, 8, 8, 8, 8, 8, 8, 8, 8, 8, 8, 8, 8, 8, 8, 8, 8, 8, 8, 8, 8, 8, 8, 8, 8, 8, 8, 3, 3, 1, 9, 6, 3, 3, 0, 9, 6, 1, 3, 6, 1, 3, 6, 9, 3, 9, 3, 9, 3, 3, 9, 5, 3, 6, 5, 3, 6, 1, 5, 5, 5, 9, 9, 9, 9, 7, 9, 9, 9, 9, 9, 9, 9, 3, 3, 2, 3, 3, 2, 2, 3, 2, 3, 3, 3, 3, 3, 5, 3, 5, 3, 2, 5, 5, 5, 4, 4, 4, 4, 4, 4, 4, 4, 4, 4, 4, 4, 4, 4, 4, 4, 4, 4, 4, 4, 4, 4, 3, 4, 4, 4, 4, 4, 4, 4, 4, 4, 3, 3, 4, 3, 3, 3, 3, 3, 3, 3, 3, 3, 3, 3, 3, 3, 3, 3, 3, 3, 4, 4, 4, 4, 4, 3, 3, 4, 3, 3, 3, 3, 4, 3, 3, 3, 4, 3, 4, 3, 4, 4, 4, 4, 4, 4, 4, 4, 4, 4, 4, 4, 4, 4, 4, 4, 4, 4, 4, 4, 4, 4, 3, 4, 4, 4, 4, 4, 4, 4, 4, 4, 3, 3, 4, 3, 3, 3, 3, 3, 3, 3, 3, 3, 3, 3, 3, 3, 3, 3, 3, 3, 4, 4, 4, 4, 4, 3, 3, 4, 3, 3, 3, 3, 4, 3, 3, 3, 4, 3, 4, 3, 8, 8, 8, 8, 8, 8, 8, 8, 7, 7, 8, 8, 8, 8, 8, 8, 8, 8, 8, 8, 8, 8, 7, 7, 8, 8, 8, 8, 8, 8])
_uv = me_cube_008.uv_layers.new(name='UVMap')
_uv.uv.foreach_set('vector', [0.1876, 0.3039, 0.1876, 0.3039, 0.1876, 0.3039, 0.1876, 0.3039, 0.1876, 0.3039, 0.1876, 0.3039, 0.1876, 0.3039, 0.1876, 0.3039, 0.1876, 0.3039, 0.1876, 0.3039, 0.1876, 0.3039, 0.1876, 0.3039, 0.1876, 0.3039, 0.1876, 0.3039, 0.1876, 0.3039, 0.1876, 0.3039, 0.1876, 0.3039, 0.1876, 0.3039, 0.1876, 0.3039, 0.1876, 0.3039, 0.1876, 0.3039, 0.1876, 0.3039, 0.1876, 0.3039, 0.1876, 0.3039, 0.1876, 0.3039, 0.1876, 0.3039, 0.1876, 0.3039, 0.1876, 0.3039, 0.1876, 0.3039, 0.1876, 0.3039, 0.1876, 0.3039, 0.1876, 0.3039, 0.1876, 0.3039, 0.1876, 0.3039, 0.1876, 0.3039, 0.1876, 0.3039, 0.1876, 0.3039, 0.1876, 0.3039, 0.1876, 0.3039, 0.1876, 0.3039, 0.1876, 0.3039, 0.1876, 0.3039, 0.1876, 0.3039, 0.1876, 0.3039, 0.1876, 0.3039, 0.1876, 0.3039, 0.1876, 0.3039, 0.1876, 0.3039, 0.1876, 0.3039, 0.1876, 0.3039, 0.1876, 0.3039, 0.1876, 0.3039, 0.1876, 0.3039, 0.1876, 0.3039, 0.1876, 0.3039, 0.1876, 0.3039, 0.1876, 0.3039, 0.1876, 0.3039, 0.1876, 0.3039, 0.1876, 0.3039, 0.1876, 0.3039, 0.1876, 0.3039, 0.1876, 0.3039, 0.1876, 0.3039, 0.1876, 0.3039, 0.1876, 0.3039, 0.1876, 0.3039, 0.1876, 0.3039, 0.1876, 0.3039, 0.1876, 0.3039, 0.1876, 0.3039, 0.1876, 0.3039, 0.1876, 0.3039, 0.1876, 0.3039, 0.1876, 0.3039, 0.1876, 0.3039, 0.1876, 0.3039, 0.1876, 0.3039, 0.1876, 0.3039, 0.1876, 0.3039, 0.1876, 0.3039, 0.1876, 0.3039, 0.1876, 0.3039, 0.1876, 0.3039, 0.1876, 0.3039, 0.1876, 0.3039, 0.1876, 0.3039, 0.1876, 0.3039, 0.1876, 0.3039, 0.1876, 0.3039, 0.1876, 0.3039, 0.1876, 0.3039, 0.1876, 0.3039, 0.1876, 0.3039, 0.1876, 0.3039, 0.1876, 0.3039, 0.1876, 0.3039, 0.1876, 0.3039, 0.1876, 0.3039, 0.1876, 0.3039, 0.1876, 0.3039, 0.1876, 0.3039, 0.1876, 0.3039, 0.1876, 0.3039, 0.1876, 0.3039, 0.1876, 0.3039, 0.1876, 0.3039, 0.1876, 0.3039, 0.1876, 0.3039, 0.1876, 0.3039, 0.1876, 0.3039, 0.1876, 0.3039, 0.1876, 0.3039, 0.1876, 0.3039, 0.1876, 0.3039, 0.1876, 0.3039, 0.1876, 0.3039, 0.1876, 0.3039, 0.1876, 0.3039, 0.1876, 0.3039, 0.1876, 0.3039, 0.1876, 0.3039, 0.1876, 0.3039, 0.1876, 0.3039, 0.1876, 0.3039, 0.1876, 0.3039, 0.1876, 0.3039, 0.566, 0.9384, 0.566, 0.9384, 0.566, 0.9384, 0.566, 0.9384, 0.05563, 0.9459, 0.05563, 0.9459, 0.05563, 0.9459, 0.05563, 0.9459, 0.6786, 0.6982, 0.6786, 0.6982, 0.6786, 0.6982, 0.6786, 0.6982, 0.1839, 0.2964, 0.1839, 0.2964, 0.1839, 0.2964, 0.1839, 0.2964, 0.581, 0.9346, 0.581, 0.9346, 0.581, 0.9346, 0.581, 0.9346, 0.566, 0.9384, 0.566, 0.9384, 0.566, 0.9384, 0.566, 0.9384, 0.05563, 0.9459, 0.05563, 0.9459, 0.05563, 0.9459, 0.05563, 0.9459, 0.6786, 0.6982, 0.6786, 0.6982, 0.6786, 0.6982, 0.6786, 0.6982, 0.1839, 0.2964, 0.1839, 0.2964, 0.1839, 0.2964, 0.1839, 0.2964, 0.581, 0.9346, 0.581, 0.9346, 0.581, 0.9346, 0.581, 0.9346, 0.6786, 0.6982, 0.6786, 0.6982, 0.6786, 0.6982, 0.6786, 0.6982, 0.581, 0.9346, 0.581, 0.9346, 0.581, 0.9346, 0.581, 0.9346, 0.6786, 0.6982, 0.6786, 0.6982, 0.6786, 0.6982, 0.6786, 0.6982, 0.05563, 0.9459, 0.05563, 0.9459, 0.05563, 0.9459, 0.05563, 0.9459, 0.581, 0.9346, 0.581, 0.9346, 0.581, 0.9346, 0.581, 0.9346, 0.1839, 0.2964, 0.1839, 0.2964, 0.1839, 0.2964, 0.1839, 0.2964, 0.05563, 0.9459, 0.05563, 0.9459, 0.05563, 0.9459, 0.05563, 0.9459, 0.1839, 0.2964, 0.1839, 0.2964, 0.1839, 0.2964, 0.1839, 0.2964, 0.05563, 0.9459, 0.05563, 0.9459, 0.05563, 0.9459, 0.05563, 0.9459, 0.1839, 0.2964, 0.1839, 0.2964, 0.1839, 0.2964, 0.1839, 0.2964, 0.566, 0.9384, 0.566, 0.9384, 0.566, 0.9384, 0.566, 0.9384, 0.1839, 0.2964, 0.1839, 0.2964, 0.1839, 0.2964, 0.1839, 0.2964, 0.3183, 0.5481, 0.3183, 0.5481, 0.3183, 0.5481, 0.3183, 0.5481, 0.566, 0.9384, 0.566, 0.9384, 0.566, 0.9384, 0.566, 0.9384, 0.581, 0.9346, 0.581, 0.9346, 0.581, 0.9346, 0.581, 0.9346, 0.3183, 0.5481, 0.3183, 0.5481, 0.3183, 0.5481, 0.3183, 0.5481, 0.566, 0.9384, 0.566, 0.9384, 0.566, 0.9384, 0.566, 0.9384, 0.581, 0.9346, 0.581, 0.9346, 0.581, 0.9346, 0.581, 0.9346, 0.6786, 0.6982, 0.6786, 0.6982, 0.6786, 0.6982, 0.6786, 0.6982, 0.3183, 0.5481, 0.3183, 0.5481, 0.3183, 0.5481, 0.3183, 0.5481, 0.3183, 0.5481, 0.3183, 0.5481, 0.3183, 0.5481, 0.3183, 0.5481, 0.3183, 0.5481, 0.3183, 0.5481, 0.3183, 0.5481, 0.3183, 0.5481, 0.1839, 0.2964, 0.1839, 0.2964, 0.1839, 0.2964, 0.1839, 0.2964, 0.1839, 0.2964, 0.1839, 0.2964, 0.1839, 0.2964, 0.1839, 0.2964, 0.1839, 0.2964, 0.1839, 0.2964, 0.1839, 0.2964, 0.1839, 0.2964, 0.1839, 0.2964, 0.1839, 0.2964, 0.1839, 0.2964, 0.1839, 0.2964, 0.172, 0.807, 0.172, 0.807, 0.172, 0.807, 0.172, 0.807, 0.1839, 0.2964, 0.1839, 0.2964, 0.1839, 0.2964, 0.1839, 0.2964, 0.1839, 0.2964, 0.1839, 0.2964, 0.1839, 0.2964, 0.1839, 0.2964, 0.1839, 0.2964, 0.1839, 0.2964, 0.1839, 0.2964, 0.1839, 0.2964, 0.1839, 0.2964, 0.1839, 0.2964, 0.1839, 0.2964, 0.1839, 0.2964, 0.1839, 0.2964, 0.1839, 0.2964, 0.1839, 0.2964, 0.1839, 0.2964, 0.1839, 0.2964, 0.1839, 0.2964, 0.1839, 0.2964, 0.1839, 0.2964, 0.1839, 0.2964, 0.1839, 0.2964, 0.1839, 0.2964, 0.1839, 0.2964, 0.566, 0.9384, 0.566, 0.9384, 0.566, 0.9384, 0.566, 0.9384, 0.05563, 0.9459, 0.05563, 0.9459, 0.05563, 0.9459, 0.05563, 0.9459, 0.208, 0.6803, 0.208, 0.6803, 0.208, 0.6803, 0.208, 0.6803, 0.566, 0.9384, 0.566, 0.9384, 0.566, 0.9384, 0.566, 0.9384, 0.05563, 0.9459, 0.05563, 0.9459, 0.05563, 0.9459, 0.05563, 0.9459, 0.208, 0.6803, 0.208, 0.6803, 0.208, 0.6803, 0.208, 0.6803, 0.208, 0.6803, 0.208, 0.6803, 0.208, 0.6803, 0.208, 0.6803, 0.208, 0.6803, 0.208, 0.6803, 0.208, 0.6803, 0.208, 0.6803, 0.05563, 0.9459, 0.05563, 0.9459, 0.05563, 0.9459, 0.05563, 0.9459, 0.05563, 0.9459, 0.05563, 0.9459, 0.05563, 0.9459, 0.05563, 0.9459, 0.05563, 0.9459, 0.05563, 0.9459, 0.05563, 0.9459, 0.05563, 0.9459, 0.566, 0.9384, 0.566, 0.9384, 0.566, 0.9384, 0.566, 0.9384, 0.3183, 0.5481, 0.3183, 0.5481, 0.3183, 0.5481, 0.3183, 0.5481, 0.566, 0.9384, 0.566, 0.9384, 0.566, 0.9384, 0.566, 0.9384, 0.3183, 0.5481, 0.3183, 0.5481, 0.3183, 0.5481, 0.3183, 0.5481, 0.566, 0.9384, 0.566, 0.9384, 0.566, 0.9384, 0.566, 0.9384, 0.208, 0.6803, 0.208, 0.6803, 0.208, 0.6803, 0.208, 0.6803, 0.3183, 0.5481, 0.3183, 0.5481, 0.3183, 0.5481, 0.3183, 0.5481, 0.3183, 0.5481, 0.3183, 0.5481, 0.3183, 0.5481, 0.3183, 0.5481, 0.3183, 0.5481, 0.3183, 0.5481, 0.3183, 0.5481, 0.3183, 0.5481, 0.9492, 0.9353, 0.9492, 0.9353, 0.9492, 0.9353, 0.9492, 0.9353, 0.9492, 0.9353, 0.9492, 0.9353, 0.9492, 0.9353, 0.9492, 0.9353, 0.9492, 0.9353, 0.9492, 0.9353, 0.9492, 0.9353, 0.9492, 0.9353, 0.9492, 0.9353, 0.9492, 0.9353, 0.9492, 0.9353, 0.9492, 0.9353, 0.9492, 0.9353, 0.9492, 0.9353, 0.9492, 0.9353, 0.9492, 0.9353, 0.9492, 0.9353, 0.9492, 0.9353, 0.9492, 0.9353, 0.9492, 0.9353, 0.9492, 0.9353, 0.9492, 0.9353, 0.9492, 0.9353, 0.9492, 0.9353, 0.9492, 0.9353, 0.9492, 0.9353, 0.9492, 0.9353, 0.9492, 0.9353, 0.9492, 0.9353, 0.9492, 0.9353, 0.9492, 0.9353, 0.9492, 0.9353, 0.9492, 0.9353, 0.9492, 0.9353, 0.9492, 0.9353, 0.9492, 0.9353, 0.9492, 0.9353, 0.9492, 0.9353, 0.9492, 0.9353, 0.9492, 0.9353, 0.9492, 0.9353, 0.9492, 0.9353, 0.9492, 0.9353, 0.9492, 0.9353, 0.9492, 0.9353, 0.9492, 0.9353, 0.9492, 0.9353, 0.9492, 0.9353, 0.9492, 0.9353, 0.9492, 0.9353, 0.9492, 0.9353, 0.9492, 0.9353, 0.9492, 0.9353, 0.9492, 0.9353, 0.9492, 0.9353, 0.9492, 0.9353, 0.9492, 0.9353, 0.9492, 0.9353, 0.9492, 0.9353, 0.9492, 0.9353, 0.9492, 0.9353, 0.9492, 0.9353, 0.9492, 0.9353, 0.9492, 0.9353, 0.9492, 0.9353, 0.9492, 0.9353, 0.9492, 0.9353, 0.9492, 0.9353, 0.9492, 0.9353, 0.9492, 0.9353, 0.9492, 0.9353, 0.9492, 0.9353, 0.9492, 0.9353, 0.9492, 0.9353, 0.9492, 0.9353, 0.9492, 0.9353, 0.9492, 0.9353, 0.9492, 0.9353, 0.9492, 0.9353, 0.9492, 0.9353, 0.9492, 0.9353, 0.9492, 0.9353, 0.9492, 0.9353, 0.9492, 0.9353, 0.9492, 0.9353, 0.9492, 0.9353, 0.9492, 0.9353, 0.9492, 0.9353, 0.9492, 0.9353, 0.9492, 0.9353, 0.4385, 0.9258, 0.4385, 0.9258, 0.4385, 0.9258, 0.4385, 0.9258, 0.9492, 0.9353, 0.9492, 0.9353, 0.9492, 0.9353, 0.9492, 0.9353, 0.9492, 0.9353, 0.9492, 0.9353, 0.9492, 0.9353, 0.9492, 0.9353, 0.9492, 0.9353, 0.9492, 0.9353, 0.9492, 0.9353, 0.9492, 0.9353, 0.9492, 0.9353, 0.9492, 0.9353, 0.9492, 0.9353, 0.9492, 0.9353, 0.9492, 0.9353, 0.9492, 0.9353, 0.9492, 0.9353, 0.9492, 0.9353, 0.9492, 0.9353, 0.9492, 0.9353, 0.9492, 0.9353, 0.9492, 0.9353, 0.9492, 0.9353, 0.9492, 0.9353, 0.9492, 0.9353, 0.9492, 0.9353, 0.9492, 0.9353, 0.9492, 0.9353, 0.9492, 0.9353, 0.9492, 0.9353, 0.9492, 0.9353, 0.9492, 0.9353, 0.9492, 0.9353, 0.9492, 0.9353, 0.4385, 0.9258, 0.4385, 0.9258, 0.4385, 0.9258, 0.4385, 0.9258, 0.4385, 0.9258, 0.4385, 0.9258, 0.4385, 0.9258, 0.4385, 0.9258, 0.9492, 0.9353, 0.9492, 0.9353, 0.9492, 0.9353, 0.9492, 0.9353, 0.4385, 0.9258, 0.4385, 0.9258, 0.4385, 0.9258, 0.4385, 0.9258, 0.4385, 0.9258, 0.4385, 0.9258, 0.4385, 0.9258, 0.4385, 0.9258, 0.4385, 0.9258, 0.4385, 0.9258, 0.4385, 0.9258, 0.4385, 0.9258, 0.4385, 0.9258, 0.4385, 0.9258, 0.4385, 0.9258, 0.4385, 0.9258, 0.4385, 0.9258, 0.4385, 0.9258, 0.4385, 0.9258, 0.4385, 0.9258, 0.4385, 0.9258, 0.4385, 0.9258, 0.4385, 0.9258, 0.4385, 0.9258, 0.4385, 0.9258, 0.4385, 0.9258, 0.4385, 0.9258, 0.4385, 0.9258, 0.4385, 0.9258, 0.4385, 0.9258, 0.4385, 0.9258, 0.4385, 0.9258, 0.4385, 0.9258, 0.4385, 0.9258, 0.4385, 0.9258, 0.4385, 0.9258, 0.4385, 0.9258, 0.4385, 0.9258, 0.4385, 0.9258, 0.4385, 0.9258, 0.4385, 0.9258, 0.4385, 0.9258, 0.4385, 0.9258, 0.4385, 0.9258, 0.4385, 0.9258, 0.4385, 0.9258, 0.4385, 0.9258, 0.4385, 0.9258, 0.4385, 0.9258, 0.4385, 0.9258, 0.4385, 0.9258, 0.4385, 0.9258, 0.4385, 0.9258, 0.4385, 0.9258, 0.4385, 0.9258, 0.4385, 0.9258, 0.4385, 0.9258, 0.4385, 0.9258, 0.4385, 0.9258, 0.4385, 0.9258, 0.4385, 0.9258, 0.4385, 0.9258, 0.4385, 0.9258, 0.4385, 0.9258, 0.4385, 0.9258, 0.4385, 0.9258, 0.4385, 0.9258, 0.4385, 0.9258, 0.4385, 0.9258, 0.4385, 0.9258, 0.4385, 0.9258, 0.4385, 0.9258, 0.4385, 0.9258, 0.4385, 0.9258, 0.9492, 0.9116, 0.9492, 0.9116, 0.9492, 0.9116, 0.9492, 0.9116, 0.9492, 0.9116, 0.9492, 0.9116, 0.9492, 0.9116, 0.9492, 0.9116, 0.9492, 0.9116, 0.9492, 0.9116, 0.9492, 0.9116, 0.9492, 0.9116, 0.9492, 0.9116, 0.9492, 0.9116, 0.9492, 0.9116, 0.9492, 0.9116, 0.9492, 0.9116, 0.9492, 0.9116, 0.9492, 0.9116, 0.9492, 0.9116, 0.4385, 0.9258, 0.4385, 0.9258, 0.4385, 0.9258, 0.4385, 0.9258, 0.4385, 0.9258, 0.4385, 0.9258, 0.4385, 0.9258, 0.4385, 0.9258, 0.9492, 0.9353, 0.9492, 0.9353, 0.9492, 0.9353, 0.9492, 0.9353, 0.4385, 0.9258, 0.4385, 0.9258, 0.4385, 0.9258, 0.4385, 0.9258, 0.4385, 0.9258, 0.4385, 0.9258, 0.4385, 0.9258, 0.4385, 0.9258, 0.4385, 0.9258, 0.4385, 0.9258, 0.4385, 0.9258, 0.4385, 0.9258, 0.4385, 0.9258, 0.4385, 0.9258, 0.4385, 0.9258, 0.4385, 0.9258, 0.9492, 0.9353, 0.9492, 0.9353, 0.9492, 0.9353, 0.9492, 0.9353, 0.4385, 0.9258, 0.4385, 0.9258, 0.4385, 0.9258, 0.4385, 0.9258, 0.4385, 0.9258, 0.4385, 0.9258, 0.4385, 0.9258, 0.4385, 0.9258, 0.4385, 0.9258, 0.4385, 0.9258, 0.4385, 0.9258, 0.4385, 0.9258, 0.9492, 0.9353, 0.9492, 0.9353, 0.9492, 0.9353, 0.9492, 0.9353, 0.4385, 0.9258, 0.4385, 0.9258, 0.4385, 0.9258, 0.4385, 0.9258, 0.9492, 0.9353, 0.9492, 0.9353, 0.9492, 0.9353, 0.9492, 0.9353, 0.4385, 0.9258, 0.4385, 0.9258, 0.4385, 0.9258, 0.4385, 0.9258, 0.9492, 0.9353, 0.9492, 0.9353, 0.9492, 0.9353, 0.9492, 0.9353, 0.9492, 0.9353, 0.9492, 0.9353, 0.9492, 0.9353, 0.9492, 0.9353, 0.9492, 0.9353, 0.9492, 0.9353, 0.9492, 0.9353, 0.9492, 0.9353, 0.9492, 0.9353, 0.9492, 0.9353, 0.9492, 0.9353, 0.9492, 0.9353, 0.9492, 0.9353, 0.9492, 0.9353, 0.9492, 0.9353, 0.9492, 0.9353, 0.9492, 0.9353, 0.9492, 0.9353, 0.9492, 0.9353, 0.9492, 0.9353, 0.9492, 0.9353, 0.9492, 0.9353, 0.9492, 0.9353, 0.9492, 0.9353, 0.9492, 0.9353, 0.9492, 0.9353, 0.9492, 0.9353, 0.9492, 0.9353, 0.9492, 0.9353, 0.9492, 0.9353, 0.9492, 0.9353, 0.9492, 0.9353, 0.9492, 0.9353, 0.9492, 0.9353, 0.9492, 0.9353, 0.9492, 0.9353, 0.9492, 0.9353, 0.9492, 0.9353, 0.9492, 0.9353, 0.9492, 0.9353, 0.9492, 0.9353, 0.9492, 0.9353, 0.9492, 0.9353, 0.9492, 0.9353, 0.9492, 0.9353, 0.9492, 0.9353, 0.9492, 0.9353, 0.9492, 0.9353, 0.9492, 0.9353, 0.9492, 0.9353, 0.9492, 0.9353, 0.9492, 0.9353, 0.9492, 0.9353, 0.9492, 0.9353, 0.9492, 0.9353, 0.9492, 0.9353, 0.9492, 0.9353, 0.9492, 0.9353, 0.9492, 0.9353, 0.9492, 0.9353, 0.9492, 0.9353, 0.9492, 0.9353, 0.9492, 0.9353, 0.9492, 0.9353, 0.9492, 0.9353, 0.9492, 0.9353, 0.9492, 0.9353, 0.9492, 0.9353, 0.9492, 0.9353, 0.9492, 0.9353, 0.9492, 0.9353, 0.9492, 0.9353, 0.9492, 0.9353, 0.9492, 0.9353, 0.9492, 0.9353, 0.9492, 0.9353, 0.9492, 0.9353, 0.9492, 0.9353, 0.9492, 0.9353, 0.9492, 0.9353, 0.9492, 0.9353, 0.9492, 0.9353, 0.9492, 0.9353, 0.9492, 0.9353, 0.9492, 0.9353, 0.9492, 0.9353, 0.9492, 0.9353, 0.9492, 0.9353, 0.9492, 0.9353, 0.9492, 0.9353, 0.4385, 0.9258, 0.4385, 0.9258, 0.4385, 0.9258, 0.4385, 0.9258, 0.9492, 0.9353, 0.9492, 0.9353, 0.9492, 0.9353, 0.9492, 0.9353, 0.9492, 0.9353, 0.9492, 0.9353, 0.9492, 0.9353, 0.9492, 0.9353, 0.9492, 0.9353, 0.9492, 0.9353, 0.9492, 0.9353, 0.9492, 0.9353, 0.9492, 0.9353, 0.9492, 0.9353, 0.9492, 0.9353, 0.9492, 0.9353, 0.9492, 0.9353, 0.9492, 0.9353, 0.9492, 0.9353, 0.9492, 0.9353, 0.9492, 0.9353, 0.9492, 0.9353, 0.9492, 0.9353, 0.9492, 0.9353, 0.9492, 0.9353, 0.9492, 0.9353, 0.9492, 0.9353, 0.9492, 0.9353, 0.9492, 0.9353, 0.9492, 0.9353, 0.9492, 0.9353, 0.9492, 0.9353, 0.9492, 0.9353, 0.9492, 0.9353, 0.9492, 0.9353, 0.9492, 0.9353, 0.4385, 0.9258, 0.4385, 0.9258, 0.4385, 0.9258, 0.4385, 0.9258, 0.4385, 0.9258, 0.4385, 0.9258, 0.4385, 0.9258, 0.4385, 0.9258, 0.9492, 0.9353, 0.9492, 0.9353, 0.9492, 0.9353, 0.9492, 0.9353, 0.4385, 0.9258, 0.4385, 0.9258, 0.4385, 0.9258, 0.4385, 0.9258, 0.4385, 0.9258, 0.4385, 0.9258, 0.4385, 0.9258, 0.4385, 0.9258, 0.4385, 0.9258, 0.4385, 0.9258, 0.4385, 0.9258, 0.4385, 0.9258, 0.4385, 0.9258, 0.4385, 0.9258, 0.4385, 0.9258, 0.4385, 0.9258, 0.4385, 0.9258, 0.4385, 0.9258, 0.4385, 0.9258, 0.4385, 0.9258, 0.4385, 0.9258, 0.4385, 0.9258, 0.4385, 0.9258, 0.4385, 0.9258, 0.4385, 0.9258, 0.4385, 0.9258, 0.4385, 0.9258, 0.4385, 0.9258, 0.4385, 0.9258, 0.4385, 0.9258, 0.4385, 0.9258, 0.4385, 0.9258, 0.4385, 0.9258, 0.4385, 0.9258, 0.4385, 0.9258, 0.4385, 0.9258, 0.4385, 0.9258, 0.4385, 0.9258, 0.4385, 0.9258, 0.4385, 0.9258, 0.4385, 0.9258, 0.4385, 0.9258, 0.4385, 0.9258, 0.4385, 0.9258, 0.4385, 0.9258, 0.4385, 0.9258, 0.4385, 0.9258, 0.4385, 0.9258, 0.4385, 0.9258, 0.4385, 0.9258, 0.4385, 0.9258, 0.4385, 0.9258, 0.4385, 0.9258, 0.4385, 0.9258, 0.4385, 0.9258, 0.4385, 0.9258, 0.4385, 0.9258, 0.4385, 0.9258, 0.4385, 0.9258, 0.4385, 0.9258, 0.4385, 0.9258, 0.4385, 0.9258, 0.4385, 0.9258, 0.4385, 0.9258, 0.4385, 0.9258, 0.4385, 0.9258, 0.4385, 0.9258, 0.4385, 0.9258, 0.4385, 0.9258, 0.4385, 0.9258, 0.4385, 0.9258, 0.4385, 0.9258, 0.4385, 0.9258, 0.4385, 0.9258, 0.9492, 0.9116, 0.9492, 0.9116, 0.9492, 0.9116, 0.9492, 0.9116, 0.9492, 0.9116, 0.9492, 0.9116, 0.9492, 0.9116, 0.9492, 0.9116, 0.9492, 0.9116, 0.9492, 0.9116, 0.9492, 0.9116, 0.9492, 0.9116, 0.9492, 0.9116, 0.9492, 0.9116, 0.9492, 0.9116, 0.9492, 0.9116, 0.9492, 0.9116, 0.9492, 0.9116, 0.9492, 0.9116, 0.9492, 0.9116, 0.4385, 0.9258, 0.4385, 0.9258, 0.4385, 0.9258, 0.4385, 0.9258, 0.4385, 0.9258, 0.4385, 0.9258, 0.4385, 0.9258, 0.4385, 0.9258, 0.9492, 0.9353, 0.9492, 0.9353, 0.9492, 0.9353, 0.9492, 0.9353, 0.4385, 0.9258, 0.4385, 0.9258, 0.4385, 0.9258, 0.4385, 0.9258, 0.4385, 0.9258, 0.4385, 0.9258, 0.4385, 0.9258, 0.4385, 0.9258, 0.4385, 0.9258, 0.4385, 0.9258, 0.4385, 0.9258, 0.4385, 0.9258, 0.4385, 0.9258, 0.4385, 0.9258, 0.4385, 0.9258, 0.4385, 0.9258, 0.9492, 0.9353, 0.9492, 0.9353, 0.9492, 0.9353, 0.9492, 0.9353, 0.4385, 0.9258, 0.4385, 0.9258, 0.4385, 0.9258, 0.4385, 0.9258, 0.4385, 0.9258, 0.4385, 0.9258, 0.4385, 0.9258, 0.4385, 0.9258, 0.4385, 0.9258, 0.4385, 0.9258, 0.4385, 0.9258, 0.4385, 0.9258, 0.9492, 0.9353, 0.9492, 0.9353, 0.9492, 0.9353, 0.9492, 0.9353, 0.4385, 0.9258, 0.4385, 0.9258, 0.4385, 0.9258, 0.4385, 0.9258, 0.9492, 0.9353, 0.9492, 0.9353, 0.9492, 0.9353, 0.9492, 0.9353, 0.4385, 0.9258, 0.4385, 0.9258, 0.4385, 0.9258, 0.4385, 0.9258, 0.1876, 0.3039, 0.1876, 0.3039, 0.1876, 0.3039, 0.1876, 0.3039, 0.1876, 0.3039, 0.1876, 0.3039, 0.1876, 0.3039, 0.1876, 0.3039, 0.1876, 0.3039, 0.1876, 0.3039, 0.1876, 0.3039, 0.1876, 0.3039, 0.1876, 0.3039, 0.1876, 0.3039, 0.1876, 0.3039, 0.1876, 0.3039, 0.1876, 0.3039, 0.1876, 0.3039, 0.1876, 0.3039, 0.1876, 0.3039, 0.1876, 0.3039, 0.1876, 0.3039, 0.1876, 0.3039, 0.1876, 0.3039, 0.1876, 0.3039, 0.1876, 0.3039, 0.1876, 0.3039, 0.1876, 0.3039, 0.1876, 0.3039, 0.1876, 0.3039, 0.1876, 0.3039, 0.1876, 0.3039, 0.1805, 0.8193, 0.1805, 0.8193, 0.1805, 0.8193, 0.1805, 0.8193, 0.1805, 0.8193, 0.1805, 0.8193, 0.1805, 0.8193, 0.1805, 0.8193, 0.1876, 0.3039, 0.1876, 0.3039, 0.1876, 0.3039, 0.1876, 0.3039, 0.1876, 0.3039, 0.1876, 0.3039, 0.1876, 0.3039, 0.1876, 0.3039, 0.1876, 0.3039, 0.1876, 0.3039, 0.1876, 0.3039, 0.1876, 0.3039, 0.1876, 0.3039, 0.1876, 0.3039, 0.1876, 0.3039, 0.1876, 0.3039, 0.1876, 0.3039, 0.1876, 0.3039, 0.1876, 0.3039, 0.1876, 0.3039, 0.1876, 0.3039, 0.1876, 0.3039, 0.1876, 0.3039, 0.1876, 0.3039, 0.1876, 0.3039, 0.1876, 0.3039, 0.1876, 0.3039, 0.1876, 0.3039, 0.1876, 0.3039, 0.1876, 0.3039, 0.1876, 0.3039, 0.1876, 0.3039, 0.1876, 0.3039, 0.1876, 0.3039, 0.1876, 0.3039, 0.1876, 0.3039, 0.1876, 0.3039, 0.1876, 0.3039, 0.1876, 0.3039, 0.1876, 0.3039, 0.1876, 0.3039, 0.1876, 0.3039, 0.1876, 0.3039, 0.1876, 0.3039, 0.1876, 0.3039, 0.1876, 0.3039, 0.1876, 0.3039, 0.1876, 0.3039, 0.1852, 0.7909, 0.1852, 0.7909, 0.1852, 0.7909, 0.1852, 0.7909, 0.1852, 0.7909, 0.1852, 0.7909, 0.1852, 0.7909, 0.1852, 0.7909, 0.1876, 0.3039, 0.1876, 0.3039, 0.1876, 0.3039, 0.1876, 0.3039, 0.1876, 0.3039, 0.1876, 0.3039, 0.1876, 0.3039, 0.1876, 0.3039, 0.1876, 0.3039, 0.1876, 0.3039, 0.1876, 0.3039, 0.1876, 0.3039, 0.1876, 0.3039, 0.1876, 0.3039, 0.1876, 0.3039, 0.1876, 0.3039, 0.1876, 0.3039, 0.1876, 0.3039, 0.1876, 0.3039, 0.1876, 0.3039, 0.1876, 0.3039, 0.1876, 0.3039, 0.1876, 0.3039, 0.1876, 0.3039, 0.1876, 0.3039, 0.1876, 0.3039, 0.1876, 0.3039, 0.1876, 0.3039, 0.1876, 0.3039, 0.1876, 0.3039, 0.1876, 0.3039, 0.1876, 0.3039, 0.1876, 0.3039, 0.1876, 0.3039, 0.1876, 0.3039, 0.1876, 0.3039, 0.1876, 0.3039, 0.1876, 0.3039, 0.1876, 0.3039, 0.1876, 0.3039, 0.1876, 0.3039, 0.1876, 0.3039, 0.1876, 0.3039, 0.1876, 0.3039, 0.1876, 0.3039, 0.1876, 0.3039, 0.1876, 0.3039, 0.1876, 0.3039, 0.1876, 0.3039, 0.1876, 0.3039, 0.1876, 0.3039, 0.1876, 0.3039, 0.1876, 0.3039, 0.1876, 0.3039, 0.1876, 0.3039, 0.1876, 0.3039, 0.1876, 0.3039, 0.1876, 0.3039, 0.1876, 0.3039, 0.1876, 0.3039, 0.1876, 0.3039, 0.1876, 0.3039, 0.1876, 0.3039, 0.1876, 0.3039, 0.1876, 0.3039, 0.1876, 0.3039, 0.1876, 0.3039, 0.1876, 0.3039, 0.1876, 0.3039, 0.1876, 0.3039, 0.1876, 0.3039, 0.1876, 0.3039, 0.1876, 0.3039, 0.1876, 0.3039, 0.1876, 0.3039, 0.1876, 0.3039, 0.1876, 0.3039, 0.1876, 0.3039, 0.1876, 0.3039, 0.1876, 0.3039, 0.1876, 0.3039, 0.1876, 0.3039, 0.1876, 0.3039, 0.1876, 0.3039, 0.1876, 0.3039, 0.1876, 0.3039, 0.1876, 0.3039, 0.1876, 0.3039, 0.1876, 0.3039, 0.1876, 0.3039, 0.1876, 0.3039, 0.1876, 0.3039, 0.1876, 0.3039, 0.1876, 0.3039, 0.1876, 0.3039, 0.1876, 0.3039, 0.1876, 0.3039, 0.1876, 0.3039, 0.1876, 0.3039, 0.1876, 0.3039, 0.1876, 0.3039, 0.1876, 0.3039, 0.1876, 0.3039, 0.1876, 0.3039, 0.1876, 0.3039, 0.1876, 0.3039, 0.1876, 0.3039, 0.1876, 0.3039, 0.1876, 0.3039, 0.1876, 0.3039, 0.1876, 0.3039, 0.1876, 0.3039, 0.1876, 0.3039, 0.1876, 0.3039, 0.1876, 0.3039, 0.1876, 0.3039, 0.1876, 0.3039, 0.1876, 0.3039, 0.1876, 0.3039, 0.1876, 0.3039, 0.1876, 0.3039, 0.1876, 0.3039, 0.1876, 0.3039, 0.1876, 0.3039, 0.1876, 0.3039, 0.1876, 0.3039, 0.1876, 0.3039, 0.1876, 0.3039, 0.1876, 0.3039, 0.1876, 0.3039, 0.1876, 0.3039, 0.1876, 0.3039, 0.1876, 0.3039, 0.1876, 0.3039, 0.1876, 0.3039, 0.1876, 0.3039, 0.1876, 0.3039, 0.1876, 0.3039, 0.1876, 0.3039, 0.1876, 0.3039, 0.1876, 0.3039, 0.1876, 0.3039, 0.1876, 0.3039, 0.1876, 0.3039, 0.1876, 0.3039, 0.1876, 0.3039, 0.1876, 0.3039, 0.1876, 0.3039, 0.1876, 0.3039, 0.1876, 0.3039, 0.1876, 0.3039, 0.566, 0.9384, 0.566, 0.9384, 0.566, 0.9384, 0.566, 0.9384, 0.05563, 0.9459, 0.05563, 0.9459, 0.05563, 0.9459, 0.05563, 0.9459, 0.6786, 0.6982, 0.6786, 0.6982, 0.6786, 0.6982, 0.6786, 0.6982, 0.1839, 0.2964, 0.1839, 0.2964, 0.1839, 0.2964, 0.1839, 0.2964, 0.581, 0.9346, 0.581, 0.9346, 0.581, 0.9346, 0.581, 0.9346, 0.566, 0.9384, 0.566, 0.9384, 0.566, 0.9384, 0.566, 0.9384, 0.05563, 0.9459, 0.05563, 0.9459, 0.05563, 0.9459, 0.05563, 0.9459, 0.6786, 0.6982, 0.6786, 0.6982, 0.6786, 0.6982, 0.6786, 0.6982, 0.1839, 0.2964, 0.1839, 0.2964, 0.1839, 0.2964, 0.1839, 0.2964, 0.581, 0.9346, 0.581, 0.9346, 0.581, 0.9346, 0.581, 0.9346, 0.6786, 0.6982, 0.6786, 0.6982, 0.6786, 0.6982, 0.6786, 0.6982, 0.566, 0.9384, 0.566, 0.9384, 0.566, 0.9384, 0.566, 0.9384, 0.581, 0.9346, 0.581, 0.9346, 0.581, 0.9346, 0.581, 0.9346, 0.6786, 0.6982, 0.6786, 0.6982, 0.6786, 0.6982, 0.6786, 0.6982, 0.05563, 0.9459, 0.05563, 0.9459, 0.05563, 0.9459, 0.05563, 0.9459, 0.581, 0.9346, 0.581, 0.9346, 0.581, 0.9346, 0.581, 0.9346, 0.1839, 0.2964, 0.1839, 0.2964, 0.1839, 0.2964, 0.1839, 0.2964, 0.05563, 0.9459, 0.05563, 0.9459, 0.05563, 0.9459, 0.05563, 0.9459, 0.1839, 0.2964, 0.1839, 0.2964, 0.1839, 0.2964, 0.1839, 0.2964, 0.05563, 0.9459, 0.05563, 0.9459, 0.05563, 0.9459, 0.05563, 0.9459, 0.1839, 0.2964, 0.1839, 0.2964, 0.1839, 0.2964, 0.1839, 0.2964, 0.05563, 0.9459, 0.05563, 0.9459, 0.05563, 0.9459, 0.05563, 0.9459, 0.566, 0.9384, 0.566, 0.9384, 0.566, 0.9384, 0.566, 0.9384, 0.1839, 0.2964, 0.1839, 0.2964, 0.1839, 0.2964, 0.1839, 0.2964, 0.3183, 0.5481, 0.3183, 0.5481, 0.3183, 0.5481, 0.3183, 0.5481, 0.566, 0.9384, 0.566, 0.9384, 0.566, 0.9384, 0.566, 0.9384, 0.581, 0.9346, 0.581, 0.9346, 0.581, 0.9346, 0.581, 0.9346, 0.3183, 0.5481, 0.3183, 0.5481, 0.3183, 0.5481, 0.3183, 0.5481, 0.566, 0.9384, 0.566, 0.9384, 0.566, 0.9384, 0.566, 0.9384, 0.581, 0.9346, 0.581, 0.9346, 0.581, 0.9346, 0.581, 0.9346, 0.6786, 0.6982, 0.6786, 0.6982, 0.6786, 0.6982, 0.6786, 0.6982, 0.3183, 0.5481, 0.3183, 0.5481, 0.3183, 0.5481, 0.3183, 0.5481, 0.3183, 0.5481, 0.3183, 0.5481, 0.3183, 0.5481, 0.3183, 0.5481, 0.3183, 0.5481, 0.3183, 0.5481, 0.3183, 0.5481, 0.3183, 0.5481, 0.1839, 0.2964, 0.1839, 0.2964, 0.1839, 0.2964, 0.1839, 0.2964, 0.1839, 0.2964, 0.1839, 0.2964, 0.1839, 0.2964, 0.1839, 0.2964, 0.1839, 0.2964, 0.1839, 0.2964, 0.1839, 0.2964, 0.1839, 0.2964, 0.1839, 0.2964, 0.1839, 0.2964, 0.1839, 0.2964, 0.1839, 0.2964, 0.172, 0.807, 0.172, 0.807, 0.172, 0.807, 0.172, 0.807, 0.1839, 0.2964, 0.1839, 0.2964, 0.1839, 0.2964, 0.1839, 0.2964, 0.1839, 0.2964, 0.1839, 0.2964, 0.1839, 0.2964, 0.1839, 0.2964, 0.1839, 0.2964, 0.1839, 0.2964, 0.1839, 0.2964, 0.1839, 0.2964, 0.1839, 0.2964, 0.1839, 0.2964, 0.1839, 0.2964, 0.1839, 0.2964, 0.1839, 0.2964, 0.1839, 0.2964, 0.1839, 0.2964, 0.1839, 0.2964, 0.1839, 0.2964, 0.1839, 0.2964, 0.1839, 0.2964, 0.1839, 0.2964, 0.1839, 0.2964, 0.1839, 0.2964, 0.1839, 0.2964, 0.1839, 0.2964, 0.566, 0.9384, 0.566, 0.9384, 0.566, 0.9384, 0.566, 0.9384, 0.05563, 0.9459, 0.05563, 0.9459, 0.05563, 0.9459, 0.05563, 0.9459, 0.208, 0.6803, 0.208, 0.6803, 0.208, 0.6803, 0.208, 0.6803, 0.566, 0.9384, 0.566, 0.9384, 0.566, 0.9384, 0.566, 0.9384, 0.05563, 0.9459, 0.05563, 0.9459, 0.05563, 0.9459, 0.05563, 0.9459, 0.208, 0.6803, 0.208, 0.6803, 0.208, 0.6803, 0.208, 0.6803, 0.208, 0.6803, 0.208, 0.6803, 0.208, 0.6803, 0.208, 0.6803, 0.566, 0.9384, 0.566, 0.9384, 0.566, 0.9384, 0.566, 0.9384, 0.208, 0.6803, 0.208, 0.6803, 0.208, 0.6803, 0.208, 0.6803, 0.05563, 0.9459, 0.05563, 0.9459, 0.05563, 0.9459, 0.05563, 0.9459, 0.05563, 0.9459, 0.05563, 0.9459, 0.05563, 0.9459, 0.05563, 0.9459, 0.05563, 0.9459, 0.05563, 0.9459, 0.05563, 0.9459, 0.05563, 0.9459, 0.05563, 0.9459, 0.05563, 0.9459, 0.05563, 0.9459, 0.05563, 0.9459, 0.566, 0.9384, 0.566, 0.9384, 0.566, 0.9384, 0.566, 0.9384, 0.3183, 0.5481, 0.3183, 0.5481, 0.3183, 0.5481, 0.3183, 0.5481, 0.566, 0.9384, 0.566, 0.9384, 0.566, 0.9384, 0.566, 0.9384, 0.3183, 0.5481, 0.3183, 0.5481, 0.3183, 0.5481, 0.3183, 0.5481, 0.566, 0.9384, 0.566, 0.9384, 0.566, 0.9384, 0.566, 0.9384, 0.208, 0.6803, 0.208, 0.6803, 0.208, 0.6803, 0.208, 0.6803, 0.3183, 0.5481, 0.3183, 0.5481, 0.3183, 0.5481, 0.3183, 0.5481, 0.3183, 0.5481, 0.3183, 0.5481, 0.3183, 0.5481, 0.3183, 0.5481, 0.3183, 0.5481, 0.3183, 0.5481, 0.3183, 0.5481, 0.3183, 0.5481, 0.9492, 0.9353, 0.9492, 0.9353, 0.9492, 0.9353, 0.9492, 0.9353, 0.9492, 0.9353, 0.9492, 0.9353, 0.9492, 0.9353, 0.9492, 0.9353, 0.9492, 0.9353, 0.9492, 0.9353, 0.9492, 0.9353, 0.9492, 0.9353, 0.9492, 0.9353, 0.9492, 0.9353, 0.9492, 0.9353, 0.9492, 0.9353, 0.9492, 0.9353, 0.9492, 0.9353, 0.9492, 0.9353, 0.9492, 0.9353, 0.9492, 0.9353, 0.9492, 0.9353, 0.9492, 0.9353, 0.9492, 0.9353, 0.9492, 0.9353, 0.9492, 0.9353, 0.9492, 0.9353, 0.9492, 0.9353, 0.9492, 0.9353, 0.9492, 0.9353, 0.9492, 0.9353, 0.9492, 0.9353, 0.9492, 0.9353, 0.9492, 0.9353, 0.9492, 0.9353, 0.9492, 0.9353, 0.9492, 0.9353, 0.9492, 0.9353, 0.9492, 0.9353, 0.9492, 0.9353, 0.9492, 0.9353, 0.9492, 0.9353, 0.9492, 0.9353, 0.9492, 0.9353, 0.9492, 0.9353, 0.9492, 0.9353, 0.9492, 0.9353, 0.9492, 0.9353, 0.9492, 0.9353, 0.9492, 0.9353, 0.9492, 0.9353, 0.9492, 0.9353, 0.9492, 0.9353, 0.9492, 0.9353, 0.9492, 0.9353, 0.9492, 0.9353, 0.9492, 0.9353, 0.9492, 0.9353, 0.9492, 0.9353, 0.9492, 0.9353, 0.9492, 0.9353, 0.9492, 0.9353, 0.9492, 0.9353, 0.9492, 0.9353, 0.9492, 0.9353, 0.9492, 0.9353, 0.9492, 0.9353, 0.9492, 0.9353, 0.9492, 0.9353, 0.9492, 0.9353, 0.9492, 0.9353, 0.9492, 0.9353, 0.9492, 0.9353, 0.9492, 0.9353, 0.9492, 0.9353, 0.9492, 0.9353, 0.9492, 0.9353, 0.9492, 0.9353, 0.9492, 0.9353, 0.9492, 0.9353, 0.9492, 0.9353, 0.9492, 0.9353, 0.9492, 0.9353, 0.9492, 0.9353, 0.9492, 0.9353, 0.9492, 0.9353, 0.9492, 0.9353, 0.9492, 0.9353, 0.9492, 0.9353, 0.9492, 0.9353, 0.9492, 0.9353, 0.9492, 0.9353, 0.9492, 0.9353, 0.9492, 0.9353, 0.4385, 0.9258, 0.4385, 0.9258, 0.4385, 0.9258, 0.4385, 0.9258, 0.9492, 0.9353, 0.9492, 0.9353, 0.9492, 0.9353, 0.9492, 0.9353, 0.9492, 0.9353, 0.9492, 0.9353, 0.9492, 0.9353, 0.9492, 0.9353, 0.9492, 0.9353, 0.9492, 0.9353, 0.9492, 0.9353, 0.9492, 0.9353, 0.9492, 0.9353, 0.9492, 0.9353, 0.9492, 0.9353, 0.9492, 0.9353, 0.9492, 0.9353, 0.9492, 0.9353, 0.9492, 0.9353, 0.9492, 0.9353, 0.9492, 0.9353, 0.9492, 0.9353, 0.9492, 0.9353, 0.9492, 0.9353, 0.9492, 0.9353, 0.9492, 0.9353, 0.9492, 0.9353, 0.9492, 0.9353, 0.9492, 0.9353, 0.9492, 0.9353, 0.9492, 0.9353, 0.9492, 0.9353, 0.9492, 0.9353, 0.9492, 0.9353, 0.9492, 0.9353, 0.9492, 0.9353, 0.4385, 0.9258, 0.4385, 0.9258, 0.4385, 0.9258, 0.4385, 0.9258, 0.4385, 0.9258, 0.4385, 0.9258, 0.4385, 0.9258, 0.4385, 0.9258, 0.9492, 0.9353, 0.9492, 0.9353, 0.9492, 0.9353, 0.9492, 0.9353, 0.4385, 0.9258, 0.4385, 0.9258, 0.4385, 0.9258, 0.4385, 0.9258, 0.4385, 0.9258, 0.4385, 0.9258, 0.4385, 0.9258, 0.4385, 0.9258, 0.4385, 0.9258, 0.4385, 0.9258, 0.4385, 0.9258, 0.4385, 0.9258, 0.4385, 0.9258, 0.4385, 0.9258, 0.4385, 0.9258, 0.4385, 0.9258, 0.4385, 0.9258, 0.4385, 0.9258, 0.4385, 0.9258, 0.4385, 0.9258, 0.4385, 0.9258, 0.4385, 0.9258, 0.4385, 0.9258, 0.4385, 0.9258, 0.4385, 0.9258, 0.4385, 0.9258, 0.4385, 0.9258, 0.4385, 0.9258, 0.4385, 0.9258, 0.4385, 0.9258, 0.4385, 0.9258, 0.4385, 0.9258, 0.4385, 0.9258, 0.4385, 0.9258, 0.4385, 0.9258, 0.4385, 0.9258, 0.4385, 0.9258, 0.4385, 0.9258, 0.4385, 0.9258, 0.4385, 0.9258, 0.4385, 0.9258, 0.4385, 0.9258, 0.4385, 0.9258, 0.4385, 0.9258, 0.4385, 0.9258, 0.4385, 0.9258, 0.4385, 0.9258, 0.4385, 0.9258, 0.4385, 0.9258, 0.4385, 0.9258, 0.4385, 0.9258, 0.4385, 0.9258, 0.4385, 0.9258, 0.4385, 0.9258, 0.4385, 0.9258, 0.4385, 0.9258, 0.4385, 0.9258, 0.4385, 0.9258, 0.4385, 0.9258, 0.4385, 0.9258, 0.4385, 0.9258, 0.4385, 0.9258, 0.4385, 0.9258, 0.4385, 0.9258, 0.4385, 0.9258, 0.4385, 0.9258, 0.4385, 0.9258, 0.4385, 0.9258, 0.4385, 0.9258, 0.4385, 0.9258, 0.4385, 0.9258, 0.4385, 0.9258, 0.4385, 0.9258, 0.4385, 0.9258, 0.9492, 0.9116, 0.9492, 0.9116, 0.9492, 0.9116, 0.9492, 0.9116, 0.9492, 0.9116, 0.9492, 0.9116, 0.9492, 0.9116, 0.9492, 0.9116, 0.9492, 0.9116, 0.9492, 0.9116, 0.9492, 0.9116, 0.9492, 0.9116, 0.9492, 0.9116, 0.9492, 0.9116, 0.9492, 0.9116, 0.9492, 0.9116, 0.9492, 0.9116, 0.9492, 0.9116, 0.9492, 0.9116, 0.9492, 0.9116, 0.4385, 0.9258, 0.4385, 0.9258, 0.4385, 0.9258, 0.4385, 0.9258, 0.4385, 0.9258, 0.4385, 0.9258, 0.4385, 0.9258, 0.4385, 0.9258, 0.9492, 0.9353, 0.9492, 0.9353, 0.9492, 0.9353, 0.9492, 0.9353, 0.4385, 0.9258, 0.4385, 0.9258, 0.4385, 0.9258, 0.4385, 0.9258, 0.4385, 0.9258, 0.4385, 0.9258, 0.4385, 0.9258, 0.4385, 0.9258, 0.4385, 0.9258, 0.4385, 0.9258, 0.4385, 0.9258, 0.4385, 0.9258, 0.4385, 0.9258, 0.4385, 0.9258, 0.4385, 0.9258, 0.4385, 0.9258, 0.9492, 0.9353, 0.9492, 0.9353, 0.9492, 0.9353, 0.9492, 0.9353, 0.4385, 0.9258, 0.4385, 0.9258, 0.4385, 0.9258, 0.4385, 0.9258, 0.4385, 0.9258, 0.4385, 0.9258, 0.4385, 0.9258, 0.4385, 0.9258, 0.4385, 0.9258, 0.4385, 0.9258, 0.4385, 0.9258, 0.4385, 0.9258, 0.9492, 0.9353, 0.9492, 0.9353, 0.9492, 0.9353, 0.9492, 0.9353, 0.4385, 0.9258, 0.4385, 0.9258, 0.4385, 0.9258, 0.4385, 0.9258, 0.9492, 0.9353, 0.9492, 0.9353, 0.9492, 0.9353, 0.9492, 0.9353, 0.4385, 0.9258, 0.4385, 0.9258, 0.4385, 0.9258, 0.4385, 0.9258, 0.9492, 0.9353, 0.9492, 0.9353, 0.9492, 0.9353, 0.9492, 0.9353, 0.9492, 0.9353, 0.9492, 0.9353, 0.9492, 0.9353, 0.9492, 0.9353, 0.9492, 0.9353, 0.9492, 0.9353, 0.9492, 0.9353, 0.9492, 0.9353, 0.9492, 0.9353, 0.9492, 0.9353, 0.9492, 0.9353, 0.9492, 0.9353, 0.9492, 0.9353, 0.9492, 0.9353, 0.9492, 0.9353, 0.9492, 0.9353, 0.9492, 0.9353, 0.9492, 0.9353, 0.9492, 0.9353, 0.9492, 0.9353, 0.9492, 0.9353, 0.9492, 0.9353, 0.9492, 0.9353, 0.9492, 0.9353, 0.9492, 0.9353, 0.9492, 0.9353, 0.9492, 0.9353, 0.9492, 0.9353, 0.9492, 0.9353, 0.9492, 0.9353, 0.9492, 0.9353, 0.9492, 0.9353, 0.9492, 0.9353, 0.9492, 0.9353, 0.9492, 0.9353, 0.9492, 0.9353, 0.9492, 0.9353, 0.9492, 0.9353, 0.9492, 0.9353, 0.9492, 0.9353, 0.9492, 0.9353, 0.9492, 0.9353, 0.9492, 0.9353, 0.9492, 0.9353, 0.9492, 0.9353, 0.9492, 0.9353, 0.9492, 0.9353, 0.9492, 0.9353, 0.9492, 0.9353, 0.9492, 0.9353, 0.9492, 0.9353, 0.9492, 0.9353, 0.9492, 0.9353, 0.9492, 0.9353, 0.9492, 0.9353, 0.9492, 0.9353, 0.9492, 0.9353, 0.9492, 0.9353, 0.9492, 0.9353, 0.9492, 0.9353, 0.9492, 0.9353, 0.9492, 0.9353, 0.9492, 0.9353, 0.9492, 0.9353, 0.9492, 0.9353, 0.9492, 0.9353, 0.9492, 0.9353, 0.9492, 0.9353, 0.9492, 0.9353, 0.9492, 0.9353, 0.9492, 0.9353, 0.9492, 0.9353, 0.9492, 0.9353, 0.9492, 0.9353, 0.9492, 0.9353, 0.9492, 0.9353, 0.9492, 0.9353, 0.9492, 0.9353, 0.9492, 0.9353, 0.9492, 0.9353, 0.9492, 0.9353, 0.9492, 0.9353, 0.9492, 0.9353, 0.9492, 0.9353, 0.9492, 0.9353, 0.9492, 0.9353, 0.9492, 0.9353, 0.9492, 0.9353, 0.9492, 0.9353, 0.9492, 0.9353, 0.4385, 0.9258, 0.4385, 0.9258, 0.4385, 0.9258, 0.4385, 0.9258, 0.9492, 0.9353, 0.9492, 0.9353, 0.9492, 0.9353, 0.9492, 0.9353, 0.9492, 0.9353, 0.9492, 0.9353, 0.9492, 0.9353, 0.9492, 0.9353, 0.9492, 0.9353, 0.9492, 0.9353, 0.9492, 0.9353, 0.9492, 0.9353, 0.9492, 0.9353, 0.9492, 0.9353, 0.9492, 0.9353, 0.9492, 0.9353, 0.9492, 0.9353, 0.9492, 0.9353, 0.9492, 0.9353, 0.9492, 0.9353, 0.9492, 0.9353, 0.9492, 0.9353, 0.9492, 0.9353, 0.9492, 0.9353, 0.9492, 0.9353, 0.9492, 0.9353, 0.9492, 0.9353, 0.9492, 0.9353, 0.9492, 0.9353, 0.9492, 0.9353, 0.9492, 0.9353, 0.9492, 0.9353, 0.9492, 0.9353, 0.9492, 0.9353, 0.9492, 0.9353, 0.9492, 0.9353, 0.4385, 0.9258, 0.4385, 0.9258, 0.4385, 0.9258, 0.4385, 0.9258, 0.4385, 0.9258, 0.4385, 0.9258, 0.4385, 0.9258, 0.4385, 0.9258, 0.9492, 0.9353, 0.9492, 0.9353, 0.9492, 0.9353, 0.9492, 0.9353, 0.4385, 0.9258, 0.4385, 0.9258, 0.4385, 0.9258, 0.4385, 0.9258, 0.4385, 0.9258, 0.4385, 0.9258, 0.4385, 0.9258, 0.4385, 0.9258, 0.4385, 0.9258, 0.4385, 0.9258, 0.4385, 0.9258, 0.4385, 0.9258, 0.4385, 0.9258, 0.4385, 0.9258, 0.4385, 0.9258, 0.4385, 0.9258, 0.4385, 0.9258, 0.4385, 0.9258, 0.4385, 0.9258, 0.4385, 0.9258, 0.4385, 0.9258, 0.4385, 0.9258, 0.4385, 0.9258, 0.4385, 0.9258, 0.4385, 0.9258, 0.4385, 0.9258, 0.4385, 0.9258, 0.4385, 0.9258, 0.4385, 0.9258, 0.4385, 0.9258, 0.4385, 0.9258, 0.4385, 0.9258, 0.4385, 0.9258, 0.4385, 0.9258, 0.4385, 0.9258, 0.4385, 0.9258, 0.4385, 0.9258, 0.4385, 0.9258, 0.4385, 0.9258, 0.4385, 0.9258, 0.4385, 0.9258, 0.4385, 0.9258, 0.4385, 0.9258, 0.4385, 0.9258, 0.4385, 0.9258, 0.4385, 0.9258, 0.4385, 0.9258, 0.4385, 0.9258, 0.4385, 0.9258, 0.4385, 0.9258, 0.4385, 0.9258, 0.4385, 0.9258, 0.4385, 0.9258, 0.4385, 0.9258, 0.4385, 0.9258, 0.4385, 0.9258, 0.4385, 0.9258, 0.4385, 0.9258, 0.4385, 0.9258, 0.4385, 0.9258, 0.4385, 0.9258, 0.4385, 0.9258, 0.4385, 0.9258, 0.4385, 0.9258, 0.4385, 0.9258, 0.4385, 0.9258, 0.4385, 0.9258, 0.4385, 0.9258, 0.4385, 0.9258, 0.4385, 0.9258, 0.4385, 0.9258, 0.4385, 0.9258, 0.4385, 0.9258, 0.4385, 0.9258, 0.9492, 0.9116, 0.9492, 0.9116, 0.9492, 0.9116, 0.9492, 0.9116, 0.9492, 0.9116, 0.9492, 0.9116, 0.9492, 0.9116, 0.9492, 0.9116, 0.9492, 0.9116, 0.9492, 0.9116, 0.9492, 0.9116, 0.9492, 0.9116, 0.9492, 0.9116, 0.9492, 0.9116, 0.9492, 0.9116, 0.9492, 0.9116, 0.9492, 0.9116, 0.9492, 0.9116, 0.9492, 0.9116, 0.9492, 0.9116, 0.4385, 0.9258, 0.4385, 0.9258, 0.4385, 0.9258, 0.4385, 0.9258, 0.4385, 0.9258, 0.4385, 0.9258, 0.4385, 0.9258, 0.4385, 0.9258, 0.9492, 0.9353, 0.9492, 0.9353, 0.9492, 0.9353, 0.9492, 0.9353, 0.4385, 0.9258, 0.4385, 0.9258, 0.4385, 0.9258, 0.4385, 0.9258, 0.4385, 0.9258, 0.4385, 0.9258, 0.4385, 0.9258, 0.4385, 0.9258, 0.4385, 0.9258, 0.4385, 0.9258, 0.4385, 0.9258, 0.4385, 0.9258, 0.4385, 0.9258, 0.4385, 0.9258, 0.4385, 0.9258, 0.4385, 0.9258, 0.9492, 0.9353, 0.9492, 0.9353, 0.9492, 0.9353, 0.9492, 0.9353, 0.4385, 0.9258, 0.4385, 0.9258, 0.4385, 0.9258, 0.4385, 0.9258, 0.4385, 0.9258, 0.4385, 0.9258, 0.4385, 0.9258, 0.4385, 0.9258, 0.4385, 0.9258, 0.4385, 0.9258, 0.4385, 0.9258, 0.4385, 0.9258, 0.9492, 0.9353, 0.9492, 0.9353, 0.9492, 0.9353, 0.9492, 0.9353, 0.4385, 0.9258, 0.4385, 0.9258, 0.4385, 0.9258, 0.4385, 0.9258, 0.9492, 0.9353, 0.9492, 0.9353, 0.9492, 0.9353, 0.9492, 0.9353, 0.4385, 0.9258, 0.4385, 0.9258, 0.4385, 0.9258, 0.4385, 0.9258, 0.1876, 0.3039, 0.1876, 0.3039, 0.1876, 0.3039, 0.1876, 0.3039, 0.1876, 0.3039, 0.1876, 0.3039, 0.1876, 0.3039, 0.1876, 0.3039, 0.1876, 0.3039, 0.1876, 0.3039, 0.1876, 0.3039, 0.1876, 0.3039, 0.1876, 0.3039, 0.1876, 0.3039, 0.1876, 0.3039, 0.1876, 0.3039, 0.1876, 0.3039, 0.1876, 0.3039, 0.1876, 0.3039, 0.1876, 0.3039, 0.1876, 0.3039, 0.1876, 0.3039, 0.1876, 0.3039, 0.1876, 0.3039, 0.1876, 0.3039, 0.1876, 0.3039, 0.1876, 0.3039, 0.1876, 0.3039, 0.1876, 0.3039, 0.1876, 0.3039, 0.1876, 0.3039, 0.1876, 0.3039, 0.1805, 0.8193, 0.1805, 0.8193, 0.1805, 0.8193, 0.1805, 0.8193, 0.1805, 0.8193, 0.1805, 0.8193, 0.1805, 0.8193, 0.1805, 0.8193, 0.1876, 0.3039, 0.1876, 0.3039, 0.1876, 0.3039, 0.1876, 0.3039, 0.1876, 0.3039, 0.1876, 0.3039, 0.1876, 0.3039, 0.1876, 0.3039, 0.1876, 0.3039, 0.1876, 0.3039, 0.1876, 0.3039, 0.1876, 0.3039, 0.1876, 0.3039, 0.1876, 0.3039, 0.1876, 0.3039, 0.1876, 0.3039, 0.1876, 0.3039, 0.1876, 0.3039, 0.1876, 0.3039, 0.1876, 0.3039, 0.1876, 0.3039, 0.1876, 0.3039, 0.1876, 0.3039, 0.1876, 0.3039, 0.1876, 0.3039, 0.1876, 0.3039, 0.1876, 0.3039, 0.1876, 0.3039, 0.1876, 0.3039, 0.1876, 0.3039, 0.1876, 0.3039, 0.1876, 0.3039, 0.1876, 0.3039, 0.1876, 0.3039, 0.1876, 0.3039, 0.1876, 0.3039, 0.1876, 0.3039, 0.1876, 0.3039, 0.1876, 0.3039, 0.1876, 0.3039, 0.1876, 0.3039, 0.1876, 0.3039, 0.1876, 0.3039, 0.1876, 0.3039, 0.1876, 0.3039, 0.1876, 0.3039, 0.1876, 0.3039, 0.1876, 0.3039, 0.1852, 0.7909, 0.1852, 0.7909, 0.1852, 0.7909, 0.1852, 0.7909, 0.1852, 0.7909, 0.1852, 0.7909, 0.1852, 0.7909, 0.1852, 0.7909, 0.1876, 0.3039, 0.1876, 0.3039, 0.1876, 0.3039, 0.1876, 0.3039, 0.1876, 0.3039, 0.1876, 0.3039, 0.1876, 0.3039, 0.1876, 0.3039, 0.1876, 0.3039, 0.1876, 0.3039, 0.1876, 0.3039, 0.1876, 0.3039, 0.1876, 0.3039, 0.1876, 0.3039, 0.1876, 0.3039, 0.1876, 0.3039, 0.1876, 0.3039, 0.1876, 0.3039, 0.1876, 0.3039, 0.1876, 0.3039, 0.1876, 0.3039, 0.1876, 0.3039, 0.1876, 0.3039, 0.1876, 0.3039])
me_cube_008.materials.append(mat_material_004)
me_cube_008.materials.append(mat_farol_003)
me_cube_008.materials.append(mat_farol_traseiro_003)
me_cube_008.materials.append(mat_calota)
me_cube_008.materials.append(mat_pneu)
me_cube_008.materials.append(mat_farol_laranja)
me_cube_008.materials.append(mat_preto)
me_cube_008.materials.append(mat_vidro)
me_cube_008.materials.append(mat_vermelho)
me_cube_008.materials.append(mat_vermelho_001)
me_cube_008.use_remesh_preserve_volume = False
me_cube_008.use_remesh_preserve_attributes = False
me_cube_008.use_mirror_vertex_groups = False
me_cube_008.update()

# ---- objects
ob_vermelho = bpy.data.objects.new('Vermelho', me_cube_008)

# ---- transforms, parenting, visibility, modifiers, constraints
ob_vermelho.location = (0.0, 0.0, 0.0)
ob_vermelho.rotation_euler = (0.0, 0.0, 6.283)
ob_vermelho.lock_rotations_4d = False
ob_vermelho.empty_display_type = 'ARROWS'
ob_vermelho.lineart.crease_threshold = 0.0

# ---- collection membership
col_collection.objects.link(ob_vermelho)

# ---- scene / render settings (as saved in the file)
scene.frame_start = 1; scene.frame_end = 250; scene.frame_set(1)
scene.render.engine = 'BLENDER_EEVEE_NEXT'
scene.cycles.samples = 256
scene.cycles.sampling_pattern = 'TABULATED_SOBOL'
scene.cycles.use_adaptive_sampling = False
scene.cycles.use_light_tree = False
scene.eevee.use_gtao = True
scene.view_settings.view_transform = 'Filmic'
bpy.context.view_layer.update()

# ---- added for rendering (the .blend has no active camera): camera
cam_auto = bpy.data.cameras.new('AutoCamera')
cam_auto.lens = 50.0
cam_auto.sensor_width = 36.0
cam_auto.clip_end = 1000.0
ob_auto_camera = bpy.data.objects.new('AutoCamera', cam_auto)
scene.collection.objects.link(ob_auto_camera)
ob_auto_camera.location = (4.83279, -5.84858, 4.15472)
ob_auto_camera.rotation_euler = (1.09748, -7.21219e-08, 0.694738)
scene.camera = ob_auto_camera
bpy.context.view_layer.update()

